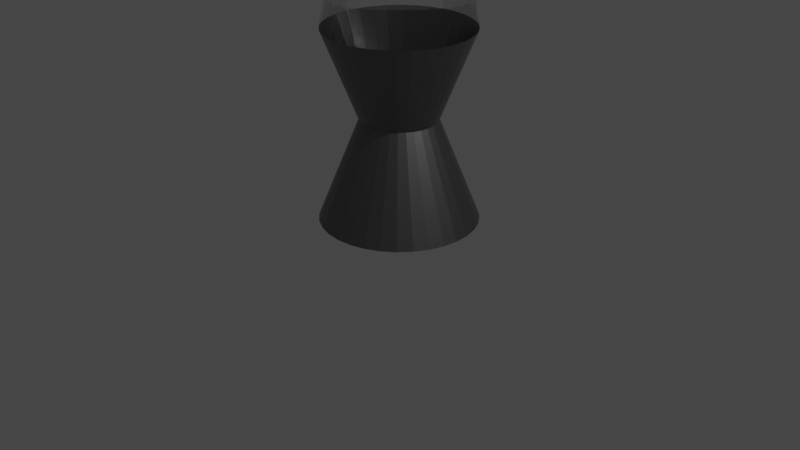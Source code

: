 # Source: lava-lamp.blend  (saved by Blender 2.90.8; exported with 4.5.12 LTS)
import bpy
from mathutils import Matrix  # noqa: F401  (used for matrix-valued properties, if any)

bpy.ops.wm.read_factory_settings(use_empty=True)
scene = bpy.context.scene
scene.name = 'Scene'

# ---- collections
col_collection = bpy.data.collections.new('Collection'); scene.collection.children.link(col_collection)

# ---- materials (node trees are filled in below, after node groups)
mat_material = bpy.data.materials.new('Material')
mat_material.alpha_threshold = 0.0
mat_material.use_transparent_shadow = False
mat_material.line_color = (0.0, 0.0, 0.0, 1.0)
mat_material_001 = bpy.data.materials.new('Material.001')
mat_material_001.surface_render_method = 'BLENDED'
mat_material_001.blend_method = 'BLEND'
mat_material_001.use_transparent_shadow = False

# ---- material node trees
mat_material.use_nodes = True; mat_material.node_tree.nodes.clear()
_N = mat_material.node_tree.nodes; _L = mat_material.node_tree.links
n0 = _N.new('ShaderNodeOutputMaterial'); n0.name = 'Material Output'; n0.location = (300, 300)
n1 = _N.new('ShaderNodeBsdfPrincipled'); n1.name = 'Principled BSDF'; n1.location = (10, 300)
n1.distribution = 'GGX'
n1.subsurface_method = 'BURLEY'
n1.inputs[0].default_value = (0.2019, 0.2019, 0.2019, 1.0)
n1.inputs[1].default_value = 1.0
n1.inputs[2].default_value = 0.4
n1.inputs[3].default_value = 1.45
n1.inputs[27].default_value = (0.0, 0.0, 0.0, 1.0)
n1.inputs[28].default_value = 1.0
_L.new(n1.outputs[0], n0.inputs[0])
n0.is_active_output = True
mat_material_001.use_nodes = True; mat_material_001.node_tree.nodes.clear()
_N = mat_material_001.node_tree.nodes; _L = mat_material_001.node_tree.links
n0 = _N.new('ShaderNodeBsdfPrincipled'); n0.name = 'Principled BSDF'; n0.location = (10, 300)
n0.distribution = 'GGX'
n0.subsurface_method = 'BURLEY'
n0.inputs[0].default_value = (0.9404, 0.9404, 0.9404, 0.1643)
n0.inputs[2].default_value = 0.0
n0.inputs[3].default_value = 1.45
n0.inputs[4].default_value = 0.2411
n0.inputs[13].default_value = 0.4787
n0.inputs[18].default_value = 1.0
n0.inputs[20].default_value = 0.0
n0.inputs[27].default_value = (0.0, 0.0, 0.0, 1.0)
n0.inputs[28].default_value = 1.0
n1 = _N.new('ShaderNodeOutputMaterial'); n1.name = 'Material Output'; n1.location = (300, 300)
_L.new(n0.outputs[0], n1.inputs[0])
n1.is_active_output = True

# ---- world
world_world = bpy.data.worlds.new('World'); scene.world = world_world
world_world.use_nodes = True; world_world.node_tree.nodes.clear()
_N = world_world.node_tree.nodes; _L = world_world.node_tree.links
n0 = _N.new('ShaderNodeOutputWorld'); n0.name = 'World Output'; n0.location = (300, 300)
n1 = _N.new('ShaderNodeBackground'); n1.name = 'Background'; n1.location = (10, 300)
n1.inputs[0].default_value = (0.05088, 0.05088, 0.05088, 1.0)
_L.new(n1.outputs[0], n0.inputs[0])
n0.is_active_output = True
world_world.color = (0.05088, 0.05088, 0.05088)
world_world.use_sun_shadow = False
world_world.sun_shadow_jitter_overblur = 0.0

# ---- cameras
cam_camera = bpy.data.cameras.new('Camera')
cam_camera.clip_end = 100.0
cam_camera.ortho_scale = 7.314

# ---- lights
light_light = bpy.data.lights.new('Light', 'POINT')
light_light.transmission_factor = 0.0
light_light.energy = 1000.0
light_light.shadow_soft_size = 0.1
light_light.shadow_maximum_resolution = 0.006
light_light.use_absolute_resolution = True

# ---- meshes
me_cube = bpy.data.meshes.new('Cube')
me_cube.from_pydata([(0.235, 0.09735, 4.016), (0.7493, 0.3104, -1.0), (0.2115, 0.1413, 4.016), (0.6744, 0.4506, -1.0), (0.1799, 0.1799, 4.016), (0.5735, 0.5735, -1.0), (0.1413, 0.2115, 4.016), (0.4506, 0.6744, -1.0), (0.09735, 0.235, 4.016), (0.3104, 0.7493, -1.0), (0.04963, 0.2495, 4.016), (0.1582, 0.7955, -1.0), (9.073e-08, 0.2544, 4.016), (2.243e-08, 0.8111, -1.0), (0.1372, 0.3313, 3.386), (0.2883, 0.696, 0.955), (0.7955, 0.1582, -1.0), (0.2495, 0.04963, 4.016), (0.8111, 1.179e-07, -1.0), (0.2544, 2.409e-07, 4.016), (0.7955, -0.1582, -1.0), (0.2495, -0.04963, 4.016), (0.7493, -0.3104, -1.0), (0.235, -0.09735, 4.016), (0.6744, -0.4506, -1.0), (0.2115, -0.1413, 4.016), (0.5735, -0.5735, -1.0), (0.1799, -0.1799, 4.016), (0.4506, -0.6744, -1.0), (0.1413, -0.2115, 4.016), (0.3104, -0.7493, -1.0), (0.09735, -0.235, 4.016), (0.1582, -0.7955, -1.0), (0.04963, -0.2495, 4.016), (-2.418e-07, -0.8111, -1.0), (7.838e-09, -0.2544, 4.016), (-0.1582, -0.7955, -1.0), (-0.04963, -0.2495, 4.016), (-0.3104, -0.7493, -1.0), (-0.09735, -0.235, 4.016), (-0.4506, -0.6744, -1.0), (-0.1413, -0.2115, 4.016), (-0.5735, -0.5735, -1.0), (-0.1799, -0.1799, 4.016), (-0.6744, -0.4506, -1.0), (-0.2115, -0.1413, 4.016), (-0.7493, -0.3104, -1.0), (-0.235, -0.09735, 4.016), (-0.7955, -0.1582, -1.0), (-0.2495, -0.04963, 4.016), (-0.8111, 8.398e-07, -1.0), (-0.2544, 4.673e-07, 4.016), (-0.7955, 0.1582, -1.0), (-0.2495, 0.04963, 4.016), (-0.7493, 0.3104, -1.0), (-0.235, 0.09735, 4.016), (-0.6744, 0.4506, -1.0), (-0.2115, 0.1413, 4.016), (-0.5735, 0.5735, -1.0), (-0.1799, 0.1799, 4.016), (-0.4506, 0.6744, -1.0), (-0.1413, 0.2115, 4.016), (-0.3104, 0.7493, -1.0), (-0.09735, 0.235, 4.016), (-0.1582, 0.7955, -1.0), (-0.04963, 0.2495, 4.016), (0.15, 0.3622, 0.04373), (0.1992, 0.2981, 3.386), (0.4185, 0.6264, 0.955), (0.2178, 0.3259, 0.04373), (0.2535, 0.2535, 3.386), (0.5327, 0.5327, 0.955), (0.2772, 0.2772, 0.04373), (7.22e-08, 0.392, 0.04373), (1.906e-08, 0.7533, 0.955), (5.69e-08, 0.3586, 3.386), (0.06995, 0.3517, 3.386), (0.147, 0.7388, 0.955), (0.07647, 0.3845, 0.04373), (0.2981, 0.1992, 3.386), (0.6264, 0.4185, 0.955), (0.3259, 0.2178, 0.04373), (0.3313, 0.1372, 3.386), (0.696, 0.2883, 0.955), (0.3622, 0.15, 0.04373), (0.3517, 0.06995, 3.386), (0.7388, 0.147, 0.955), (0.3845, 0.07647, 0.04373), (0.3586, 2.158e-07, 3.386), (0.7533, 1.314e-07, 0.955), (0.392, 2.029e-07, 0.04373), (0.3517, -0.06995, 3.386), (0.7388, -0.147, 0.955), (0.3845, -0.07647, 0.04373), (0.3313, -0.1372, 3.386), (0.696, -0.2883, 0.955), (0.3622, -0.15, 0.04373), (0.2981, -0.1992, 3.386), (0.6264, -0.4185, 0.955), (0.3259, -0.2178, 0.04373), (0.2535, -0.2535, 3.386), (0.5327, -0.5327, 0.955), (0.2772, -0.2772, 0.04373), (0.1992, -0.2981, 3.386), (0.4185, -0.6264, 0.955), (0.2178, -0.3259, 0.04373), (0.1372, -0.3313, 3.386), (0.2883, -0.696, 0.955), (0.15, -0.3622, 0.04373), (0.06995, -0.3517, 3.386), (0.147, -0.7388, 0.955), (0.07647, -0.3845, 0.04373), (-5.994e-08, -0.3586, 3.386), (-2.264e-07, -0.7533, 0.955), (-5.553e-08, -0.392, 0.04373), (-0.06995, -0.3517, 3.386), (-0.147, -0.7388, 0.955), (-0.07647, -0.3845, 0.04373), (-0.1372, -0.3313, 3.386), (-0.2883, -0.696, 0.955), (-0.15, -0.3622, 0.04373), (-0.1992, -0.2981, 3.386), (-0.4185, -0.6264, 0.955), (-0.2178, -0.3259, 0.04373), (-0.2535, -0.2535, 3.386), (-0.5327, -0.5327, 0.955), (-0.2772, -0.2772, 0.04373), (-0.2981, -0.1992, 3.386), (-0.6264, -0.4185, 0.955), (-0.3259, -0.2178, 0.04373), (-0.3313, -0.1372, 3.386), (-0.696, -0.2883, 0.955), (-0.3622, -0.15, 0.04373), (-0.3517, -0.06995, 3.386), (-0.7388, -0.147, 0.955), (-0.3845, -0.07647, 0.04373), (-0.3586, 5.349e-07, 3.386), (-0.7533, 8.019e-07, 0.955), (-0.392, 5.518e-07, 0.04373), (-0.3517, 0.06995, 3.386), (-0.7388, 0.147, 0.955), (-0.3845, 0.07648, 0.04373), (-0.3313, 0.1372, 3.386), (-0.696, 0.2883, 0.955), (-0.3622, 0.15, 0.04373), (-0.2981, 0.1992, 3.386), (-0.6264, 0.4185, 0.955), (-0.3259, 0.2178, 0.04373), (-0.2535, 0.2535, 3.386), (-0.5327, 0.5327, 0.955), (-0.2772, 0.2772, 0.04373), (-0.1992, 0.2981, 3.386), (-0.4185, 0.6264, 0.955), (-0.2178, 0.3259, 0.04373), (-0.1372, 0.3313, 3.386), (-0.2883, 0.696, 0.955), (-0.15, 0.3622, 0.04373), (-0.06995, 0.3517, 3.386), (-0.147, 0.7388, 0.955), (-0.07647, 0.3845, 0.04373)], [], [(102, 101, 104, 105), (132, 131, 134, 135), (14, 8, 6, 67), (46, 132, 135, 48), (67, 6, 4, 70), (44, 129, 132, 46), (99, 98, 101, 102), (75, 12, 10, 76), (76, 10, 8, 14), (26, 102, 105, 28), (70, 4, 2, 79), (135, 134, 137, 138), (79, 2, 0, 82), (105, 104, 107, 108), (48, 135, 138, 50), (82, 0, 17, 85), (28, 105, 108, 30), (85, 17, 19, 88), (138, 137, 140, 141), (88, 19, 21, 91), (108, 107, 110, 111), (50, 138, 141, 52), (91, 21, 23, 94), (30, 108, 111, 32), (94, 23, 25, 97), (141, 140, 143, 144), (97, 25, 27, 100), (111, 110, 113, 114), (52, 141, 144, 54), (100, 27, 29, 103), (32, 111, 114, 34), (103, 29, 31, 106), (144, 143, 146, 147), (106, 31, 33, 109), (114, 113, 116, 117), (54, 144, 147, 56), (109, 33, 35, 112), (34, 114, 117, 36), (112, 35, 37, 115), (147, 146, 149, 150), (115, 37, 39, 118), (117, 116, 119, 120), (56, 147, 150, 58), (118, 39, 41, 121), (36, 117, 120, 38), (121, 41, 43, 124), (150, 149, 152, 153), (124, 43, 45, 127), (120, 119, 122, 123), (58, 150, 153, 60), (127, 45, 47, 130), (38, 120, 123, 40), (130, 47, 49, 133), (153, 152, 155, 156), (133, 49, 51, 136), (123, 122, 125, 126), (60, 153, 156, 62), (136, 51, 53, 139), (40, 123, 126, 42), (139, 53, 55, 142), (156, 155, 158, 159), (142, 55, 57, 145), (126, 125, 128, 129), (62, 156, 159, 64), (145, 57, 59, 148), (42, 126, 129, 44), (148, 59, 61, 151), (159, 158, 74, 73), (151, 61, 63, 154), (6, 8, 10, 12, 65, 63, 61, 59, 57, 55, 53, 51, 49, 47, 45, 43, 41, 39, 37, 35, 33, 31, 29, 27, 25, 23, 21, 19, 17, 0, 2, 4), (64, 159, 73, 13), (154, 63, 65, 157), (24, 99, 102, 26), (129, 128, 131, 132), (157, 65, 12, 75), (7, 5, 3, 1, 16, 18, 20, 22, 24, 26, 28, 30, 32, 34, 36, 38, 40, 42, 44, 46, 48, 50, 52, 54, 56, 58, 60, 62, 64, 13, 11, 9), (22, 96, 99, 24), (96, 95, 98, 99), (20, 93, 96, 22), (93, 92, 95, 96), (18, 90, 93, 20), (90, 89, 92, 93), (16, 87, 90, 18), (87, 86, 89, 90), (1, 84, 87, 16), (84, 83, 86, 87), (3, 81, 84, 1), (81, 80, 83, 84), (5, 72, 81, 3), (72, 71, 80, 81), (11, 78, 66, 9), (78, 77, 15, 66), (13, 73, 78, 11), (73, 74, 77, 78), (7, 69, 72, 5), (69, 68, 71, 72), (9, 66, 69, 7), (66, 15, 68, 69), (159, 156, 153, 150, 147, 144, 141, 138, 135, 132, 129, 126, 123, 120, 117, 114, 111, 108, 105, 102, 99, 96, 93, 90, 87, 84, 81, 72, 69, 66, 78, 73)])
_uv = me_cube.uv_layers.new(name='UVMap')
_uv.uv.foreach_set('vector', [0.625, 0.625, 0.625, 0.75, 0.5938, 0.75, 0.5938, 0.625, 0.3125, 0.625, 0.3125, 0.75, 0.2812, 0.75, 0.2812, 0.625, 1.0, 0.875, 1.0, 1.0, 0.9688, 1.0, 0.9688, 0.875, 0.3125, 0.5, 0.3125, 0.625, 0.2812, 0.625, 0.2812, 0.5, 0.9688, 0.875, 0.9688, 1.0, 0.9375, 1.0, 0.9375, 0.875, 0.3438, 0.5, 0.3438, 0.625, 0.3125, 0.625, 0.3125, 0.5, 0.6562, 0.625, 0.6562, 0.75, 0.625, 0.75, 0.625, 0.625, 0.9375, 0.875, 0.9375, 1.0, 0.9062, 1.0, 0.9062, 0.875, 0.9062, 0.875, 0.9062, 1.0, 0.875, 1.0, 0.875, 0.875, 0.625, 0.5, 0.625, 0.625, 0.5938, 0.625, 0.5938, 0.5, 0.875, 0.875, 0.875, 1.0, 0.8438, 1.0, 0.8438, 0.875, 0.2812, 0.625, 0.2812, 0.75, 0.25, 0.75, 0.25, 0.625, 0.8438, 0.875, 0.8438, 1.0, 0.8125, 1.0, 0.8125, 0.875, 0.5938, 0.625, 0.5938, 0.75, 0.5625, 0.75, 0.5625, 0.625, 0.2812, 0.5, 0.2812, 0.625, 0.25, 0.625, 0.25, 0.5, 0.8125, 0.875, 0.8125, 1.0, 0.7812, 1.0, 0.7812, 0.875, 0.5938, 0.5, 0.5938, 0.625, 0.5625, 0.625, 0.5625, 0.5, 0.7812, 0.875, 0.7812, 1.0, 0.75, 1.0, 0.75, 0.875, 0.25, 0.625, 0.25, 0.75, 0.2188, 0.75, 0.2188, 0.625, 0.75, 0.875, 0.75, 1.0, 0.7188, 1.0, 0.7188, 0.875, 0.5625, 0.625, 0.5625, 0.75, 0.5312, 0.75, 0.5312, 0.625, 0.25, 0.5, 0.25, 0.625, 0.2188, 0.625, 0.2188, 0.5, 0.7188, 0.875, 0.7188, 1.0, 0.6875, 1.0, 0.6875, 0.875, 0.5625, 0.5, 0.5625, 0.625, 0.5312, 0.625, 0.5312, 0.5, 0.6875, 0.875, 0.6875, 1.0, 0.6562, 1.0, 0.6562, 0.875, 0.2188, 0.625, 0.2188, 0.75, 0.1875, 0.75, 0.1875, 0.625, 0.6562, 0.875, 0.6562, 1.0, 0.625, 1.0, 0.625, 0.875, 0.5312, 0.625, 0.5312, 0.75, 0.5, 0.75, 0.5, 0.625, 0.2188, 0.5, 0.2188, 0.625, 0.1875, 0.625, 0.1875, 0.5, 0.625, 0.875, 0.625, 1.0, 0.5938, 1.0, 0.5938, 0.875, 0.5312, 0.5, 0.5312, 0.625, 0.5, 0.625, 0.5, 0.5, 0.5938, 0.875, 0.5938, 1.0, 0.5625, 1.0, 0.5625, 0.875, 0.1875, 0.625, 0.1875, 0.75, 0.1562, 0.75, 0.1562, 0.625, 0.5625, 0.875, 0.5625, 1.0, 0.5312, 1.0, 0.5312, 0.875, 0.5, 0.625, 0.5, 0.75, 0.4687, 0.75, 0.4688, 0.625, 0.1875, 0.5, 0.1875, 0.625, 0.1562, 0.625, 0.1562, 0.5, 0.5312, 0.875, 0.5312, 1.0, 0.5, 1.0, 0.5, 0.875, 0.5, 0.5, 0.5, 0.625, 0.4688, 0.625, 0.4688, 0.5, 0.5, 0.875, 0.5, 1.0, 0.4688, 1.0, 0.4688, 0.875, 0.1562, 0.625, 0.1562, 0.75, 0.125, 0.75, 0.125, 0.625, 0.4688, 0.875, 0.4688, 1.0, 0.4375, 1.0, 0.4375, 0.875, 0.4688, 0.625, 0.4687, 0.75, 0.4375, 0.75, 0.4375, 0.625, 0.1562, 0.5, 0.1562, 0.625, 0.125, 0.625, 0.125, 0.5, 0.4375, 0.875, 0.4375, 1.0, 0.4062, 1.0, 0.4062, 0.875, 0.4688, 0.5, 0.4688, 0.625, 0.4375, 0.625, 0.4375, 0.5, 0.4062, 0.875, 0.4062, 1.0, 0.375, 1.0, 0.375, 0.875, 0.125, 0.625, 0.125, 0.75, 0.09375, 0.75, 0.09375, 0.625, 0.375, 0.875, 0.375, 1.0, 0.3438, 1.0, 0.3438, 0.875, 0.4375, 0.625, 0.4375, 0.75, 0.4062, 0.75, 0.4062, 0.625, 0.125, 0.5, 0.125, 0.625, 0.09375, 0.625, 0.09375, 0.5, 0.3438, 0.875, 0.3438, 1.0, 0.3125, 1.0, 0.3125, 0.875, 0.4375, 0.5, 0.4375, 0.625, 0.4062, 0.625, 0.4062, 0.5, 0.3125, 0.875, 0.3125, 1.0, 0.2812, 1.0, 0.2812, 0.875, 0.09375, 0.625, 0.09375, 0.75, 0.0625, 0.75, 0.0625, 0.625, 0.2812, 0.875, 0.2812, 1.0, 0.25, 1.0, 0.25, 0.875, 0.4062, 0.625, 0.4062, 0.75, 0.375, 0.75, 0.375, 0.625, 0.09375, 0.5, 0.09375, 0.625, 0.0625, 0.625, 0.0625, 0.5, 0.25, 0.875, 0.25, 1.0, 0.2188, 1.0, 0.2188, 0.875, 0.4062, 0.5, 0.4062, 0.625, 0.375, 0.625, 0.375, 0.5, 0.2188, 0.875, 0.2188, 1.0, 0.1875, 1.0, 0.1875, 0.875, 0.0625, 0.625, 0.0625, 0.75, 0.03125, 0.75, 0.03125, 0.625, 0.1875, 0.875, 0.1875, 1.0, 0.1562, 1.0, 0.1562, 0.875, 0.375, 0.625, 0.375, 0.75, 0.3438, 0.75, 0.3438, 0.625, 0.0625, 0.5, 0.0625, 0.625, 0.03125, 0.625, 0.03125, 0.5, 0.1562, 0.875, 0.1562, 1.0, 0.125, 1.0, 0.125, 0.875, 0.375, 0.5, 0.375, 0.625, 0.3438, 0.625, 0.3438, 0.5, 0.125, 0.875, 0.125, 1.0, 0.09375, 1.0, 0.09375, 0.875, 0.03125, 0.625, 0.03125, 0.75, 0.0, 0.75, 0.0, 0.625, 0.09375, 0.875, 0.09375, 1.0, 0.0625, 1.0, 0.0625, 0.875, 0.3833, 0.4496, 0.3418, 0.4717, 0.2968, 0.4854, 0.25, 0.49, 0.2032, 0.4854, 0.1582, 0.4717, 0.1167, 0.4496, 0.08029, 0.4197, 0.05045, 0.3833, 0.02827, 0.3418, 0.01461, 0.2968, 0.01, 0.25, 0.01461, 0.2032, 0.02827, 0.1582, 0.05045, 0.1167, 0.08029, 0.08029, 0.1167, 0.05045, 0.1582, 0.02827, 0.2032, 0.01461, 0.25, 0.01, 0.2968, 0.01461, 0.3418, 0.02827, 0.3833, 0.05045, 0.4197, 0.08029, 0.4496, 0.1167, 0.4717, 0.1582, 0.4854, 0.2032, 0.49, 0.25, 0.4854, 0.2968, 0.4717, 0.3418, 0.4496, 0.3833, 0.4197, 0.4197, 0.03125, 0.5, 0.03125, 0.625, 0.0, 0.625, 0.0, 0.5, 0.0625, 0.875, 0.0625, 1.0, 0.03125, 1.0, 0.03125, 0.875, 0.6562, 0.5, 0.6562, 0.625, 0.625, 0.625, 0.625, 0.5, 0.3438, 0.625, 0.3438, 0.75, 0.3125, 0.75, 0.3125, 0.625, 0.03125, 0.875, 0.03125, 1.0, 0.0, 1.0, 0.0, 0.875, 0.8833, 0.4496, 0.9197, 0.4197, 0.9496, 0.3833, 0.9717, 0.3418, 0.9854, 0.2968, 0.99, 0.25, 0.9854, 0.2032, 0.9717, 0.1582, 0.9496, 0.1167, 0.9197, 0.08029, 0.8833, 0.05045, 0.8418, 0.02827, 0.7968, 0.01461, 0.75, 0.01, 0.7032, 0.01461, 0.6582, 0.02827, 0.6167, 0.05045, 0.5803, 0.08029, 0.5504, 0.1167, 0.5283, 0.1582, 0.5146, 0.2032, 0.51, 0.25, 0.5146, 0.2968, 0.5283, 0.3418, 0.5504, 0.3833, 0.5803, 0.4197, 0.6167, 0.4496, 0.6582, 0.4717, 0.7032, 0.4854, 0.75, 0.49, 0.7968, 0.4854, 0.8418, 0.4717, 0.6875, 0.5, 0.6875, 0.625, 0.6562, 0.625, 0.6562, 0.5, 0.6875, 0.625, 0.6875, 0.75, 0.6562, 0.75, 0.6562, 0.625, 0.7188, 0.5, 0.7188, 0.625, 0.6875, 0.625, 0.6875, 0.5, 0.7188, 0.625, 0.7188, 0.75, 0.6875, 0.75, 0.6875, 0.625, 0.75, 0.5, 0.75, 0.625, 0.7188, 0.625, 0.7188, 0.5, 0.75, 0.625, 0.75, 0.75, 0.7188, 0.75, 0.7188, 0.625, 0.7812, 0.5, 0.7812, 0.625, 0.75, 0.625, 0.75, 0.5, 0.7812, 0.625, 0.7812, 0.75, 0.75, 0.75, 0.75, 0.625, 0.8125, 0.5, 0.8125, 0.625, 0.7812, 0.625, 0.7812, 0.5, 0.8125, 0.625, 0.8125, 0.75, 0.7812, 0.75, 0.7812, 0.625, 0.8438, 0.5, 0.8438, 0.625, 0.8125, 0.625, 0.8125, 0.5, 0.8438, 0.625, 0.8437, 0.75, 0.8125, 0.75, 0.8125, 0.625, 0.875, 0.5, 0.875, 0.625, 0.8438, 0.625, 0.8438, 0.5, 0.875, 0.625, 0.875, 0.75, 0.8437, 0.75, 0.8438, 0.625, 0.9062, 0.5, 0.9062, 0.625, 0.875, 0.625, 0.875, 0.5, 0.9062, 0.625, 0.9062, 0.75, 0.875, 0.75, 0.875, 0.625, 0.9375, 0.5, 0.9375, 0.625, 0.9062, 0.625, 0.9062, 0.5, 0.9375, 0.625, 0.9375, 0.75, 0.9062, 0.75, 0.9062, 0.625, 0.9688, 0.5, 0.9688, 0.625, 0.9375, 0.625, 0.9375, 0.5, 0.9688, 0.625, 0.9688, 0.75, 0.9375, 0.75, 0.9375, 0.625, 1.0, 0.5, 1.0, 0.625, 0.9688, 0.625, 0.9688, 0.5, 1.0, 0.625, 1.0, 0.75, 0.9688, 0.75, 0.9688, 0.625, 0.0, 0.0, 0.0, 0.0, 0.0, 0.0, 0.0, 0.0, 0.0, 0.0, 0.0, 0.0, 0.0, 0.0, 0.0, 0.0, 0.0, 0.0, 0.0, 0.0, 0.0, 0.0, 0.0, 0.0, 0.0, 0.0, 0.0, 0.0, 0.0, 0.0, 0.0, 0.0, 0.0, 0.0, 0.0, 0.0, 0.0, 0.0, 0.0, 0.0, 0.0, 0.0, 0.0, 0.0, 0.0, 0.0, 0.0, 0.0, 0.0, 0.0, 0.0, 0.0, 0.0, 0.0, 0.0, 0.0, 0.0, 0.0, 0.0, 0.0, 0.0, 0.0, 0.0, 0.0])
me_cube.materials.append(mat_material)
me_cube.use_remesh_preserve_volume = False
me_cube.use_remesh_preserve_attributes = False
me_cube.use_mirror_vertex_groups = False
me_cube.update()
me_cube_001 = bpy.data.meshes.new('Cube.001')
me_cube_001.from_pydata([(0.235, 0.09735, 4.016), (0.7493, 0.3104, -1.0), (0.2115, 0.1413, 4.016), (0.6744, 0.4506, -1.0), (0.1799, 0.1799, 4.016), (0.5735, 0.5735, -1.0), (0.1413, 0.2115, 4.016), (0.4506, 0.6744, -1.0), (0.09735, 0.235, 4.016), (0.3104, 0.7493, -1.0), (0.04963, 0.2495, 4.016), (0.1582, 0.7955, -1.0), (9.073e-08, 0.2544, 4.016), (2.243e-08, 0.8111, -1.0), (0.1372, 0.3313, 3.386), (0.2883, 0.696, 0.955), (0.7955, 0.1582, -1.0), (0.2495, 0.04963, 4.016), (0.8111, 1.179e-07, -1.0), (0.2544, 2.409e-07, 4.016), (0.7955, -0.1582, -1.0), (0.2495, -0.04963, 4.016), (0.7493, -0.3104, -1.0), (0.235, -0.09735, 4.016), (0.6744, -0.4506, -1.0), (0.2115, -0.1413, 4.016), (0.5735, -0.5735, -1.0), (0.1799, -0.1799, 4.016), (0.4506, -0.6744, -1.0), (0.1413, -0.2115, 4.016), (0.3104, -0.7493, -1.0), (0.09735, -0.235, 4.016), (0.1582, -0.7955, -1.0), (0.04963, -0.2495, 4.016), (-2.418e-07, -0.8111, -1.0), (7.838e-09, -0.2544, 4.016), (-0.1582, -0.7955, -1.0), (-0.04963, -0.2495, 4.016), (-0.3104, -0.7493, -1.0), (-0.09735, -0.235, 4.016), (-0.4506, -0.6744, -1.0), (-0.1413, -0.2115, 4.016), (-0.5735, -0.5735, -1.0), (-0.1799, -0.1799, 4.016), (-0.6744, -0.4506, -1.0), (-0.2115, -0.1413, 4.016), (-0.7493, -0.3104, -1.0), (-0.235, -0.09735, 4.016), (-0.7955, -0.1582, -1.0), (-0.2495, -0.04963, 4.016), (-0.8111, 8.398e-07, -1.0), (-0.2544, 4.673e-07, 4.016), (-0.7955, 0.1582, -1.0), (-0.2495, 0.04963, 4.016), (-0.7493, 0.3104, -1.0), (-0.235, 0.09735, 4.016), (-0.6744, 0.4506, -1.0), (-0.2115, 0.1413, 4.016), (-0.5735, 0.5735, -1.0), (-0.1799, 0.1799, 4.016), (-0.4506, 0.6744, -1.0), (-0.1413, 0.2115, 4.016), (-0.3104, 0.7493, -1.0), (-0.09735, 0.235, 4.016), (-0.1582, 0.7955, -1.0), (-0.04963, 0.2495, 4.016), (0.15, 0.3622, 0.04373), (0.1992, 0.2981, 3.386), (0.4185, 0.6264, 0.955), (0.2178, 0.3259, 0.04373), (0.2535, 0.2535, 3.386), (0.5327, 0.5327, 0.955), (0.2772, 0.2772, 0.04373), (7.22e-08, 0.392, 0.04373), (1.906e-08, 0.7533, 0.955), (5.69e-08, 0.3586, 3.386), (0.06995, 0.3517, 3.386), (0.147, 0.7388, 0.955), (0.07647, 0.3845, 0.04373), (0.2981, 0.1992, 3.386), (0.6264, 0.4185, 0.955), (0.3259, 0.2178, 0.04373), (0.3313, 0.1372, 3.386), (0.696, 0.2883, 0.955), (0.3622, 0.15, 0.04373), (0.3517, 0.06995, 3.386), (0.7388, 0.147, 0.955), (0.3845, 0.07647, 0.04373), (0.3586, 2.158e-07, 3.386), (0.7533, 1.314e-07, 0.955), (0.392, 2.029e-07, 0.04373), (0.3517, -0.06995, 3.386), (0.7388, -0.147, 0.955), (0.3845, -0.07647, 0.04373), (0.3313, -0.1372, 3.386), (0.696, -0.2883, 0.955), (0.3622, -0.15, 0.04373), (0.2981, -0.1992, 3.386), (0.6264, -0.4185, 0.955), (0.3259, -0.2178, 0.04373), (0.2535, -0.2535, 3.386), (0.5327, -0.5327, 0.955), (0.2772, -0.2772, 0.04373), (0.1992, -0.2981, 3.386), (0.4185, -0.6264, 0.955), (0.2178, -0.3259, 0.04373), (0.1372, -0.3313, 3.386), (0.2883, -0.696, 0.955), (0.15, -0.3622, 0.04373), (0.06995, -0.3517, 3.386), (0.147, -0.7388, 0.955), (0.07647, -0.3845, 0.04373), (-5.994e-08, -0.3586, 3.386), (-2.264e-07, -0.7533, 0.955), (-5.553e-08, -0.392, 0.04373), (-0.06995, -0.3517, 3.386), (-0.147, -0.7388, 0.955), (-0.07647, -0.3845, 0.04373), (-0.1372, -0.3313, 3.386), (-0.2883, -0.696, 0.955), (-0.15, -0.3622, 0.04373), (-0.1992, -0.2981, 3.386), (-0.4185, -0.6264, 0.955), (-0.2178, -0.3259, 0.04373), (-0.2535, -0.2535, 3.386), (-0.5327, -0.5327, 0.955), (-0.2772, -0.2772, 0.04373), (-0.2981, -0.1992, 3.386), (-0.6264, -0.4185, 0.955), (-0.3259, -0.2178, 0.04373), (-0.3313, -0.1372, 3.386), (-0.696, -0.2883, 0.955), (-0.3622, -0.15, 0.04373), (-0.3517, -0.06995, 3.386), (-0.7388, -0.147, 0.955), (-0.3845, -0.07647, 0.04373), (-0.3586, 5.349e-07, 3.386), (-0.7533, 8.019e-07, 0.955), (-0.392, 5.518e-07, 0.04373), (-0.3517, 0.06995, 3.386), (-0.7388, 0.147, 0.955), (-0.3845, 0.07648, 0.04373), (-0.3313, 0.1372, 3.386), (-0.696, 0.2883, 0.955), (-0.3622, 0.15, 0.04373), (-0.2981, 0.1992, 3.386), (-0.6264, 0.4185, 0.955), (-0.3259, 0.2178, 0.04373), (-0.2535, 0.2535, 3.386), (-0.5327, 0.5327, 0.955), (-0.2772, 0.2772, 0.04373), (-0.1992, 0.2981, 3.386), (-0.4185, 0.6264, 0.955), (-0.2178, 0.3259, 0.04373), (-0.1372, 0.3313, 3.386), (-0.2883, 0.696, 0.955), (-0.15, 0.3622, 0.04373), (-0.06995, 0.3517, 3.386), (-0.147, 0.7388, 0.955), (-0.07647, 0.3845, 0.04373)], [], [(102, 101, 104, 105), (132, 131, 134, 135), (101, 100, 103, 104), (14, 8, 6, 67), (46, 132, 135, 48), (67, 6, 4, 70), (98, 97, 100, 101), (44, 129, 132, 46), (99, 98, 101, 102), (75, 12, 10, 76), (131, 130, 133, 134), (76, 10, 8, 14), (26, 102, 105, 28), (134, 133, 136, 137), (70, 4, 2, 79), (104, 103, 106, 107), (135, 134, 137, 138), (79, 2, 0, 82), (105, 104, 107, 108), (48, 135, 138, 50), (82, 0, 17, 85), (28, 105, 108, 30), (137, 136, 139, 140), (85, 17, 19, 88), (107, 106, 109, 110), (138, 137, 140, 141), (88, 19, 21, 91), (108, 107, 110, 111), (50, 138, 141, 52), (91, 21, 23, 94), (30, 108, 111, 32), (140, 139, 142, 143), (94, 23, 25, 97), (110, 109, 112, 113), (141, 140, 143, 144), (97, 25, 27, 100), (111, 110, 113, 114), (52, 141, 144, 54), (100, 27, 29, 103), (32, 111, 114, 34), (143, 142, 145, 146), (103, 29, 31, 106), (113, 112, 115, 116), (144, 143, 146, 147), (106, 31, 33, 109), (114, 113, 116, 117), (54, 144, 147, 56), (109, 33, 35, 112), (34, 114, 117, 36), (146, 145, 148, 149), (112, 35, 37, 115), (116, 115, 118, 119), (147, 146, 149, 150), (115, 37, 39, 118), (117, 116, 119, 120), (56, 147, 150, 58), (118, 39, 41, 121), (36, 117, 120, 38), (149, 148, 151, 152), (121, 41, 43, 124), (119, 118, 121, 122), (150, 149, 152, 153), (124, 43, 45, 127), (120, 119, 122, 123), (58, 150, 153, 60), (127, 45, 47, 130), (38, 120, 123, 40), (152, 151, 154, 155), (130, 47, 49, 133), (122, 121, 124, 125), (153, 152, 155, 156), (133, 49, 51, 136), (123, 122, 125, 126), (60, 153, 156, 62), (136, 51, 53, 139), (40, 123, 126, 42), (155, 154, 157, 158), (139, 53, 55, 142), (125, 124, 127, 128), (156, 155, 158, 159), (142, 55, 57, 145), (126, 125, 128, 129), (62, 156, 159, 64), (145, 57, 59, 148), (42, 126, 129, 44), (158, 157, 75, 74), (148, 59, 61, 151), (128, 127, 130, 131), (159, 158, 74, 73), (151, 61, 63, 154), (6, 8, 10, 12, 65, 63, 61, 59, 57, 55, 53, 51, 49, 47, 45, 43, 41, 39, 37, 35, 33, 31, 29, 27, 25, 23, 21, 19, 17, 0, 2, 4), (64, 159, 73, 13), (154, 63, 65, 157), (24, 99, 102, 26), (129, 128, 131, 132), (157, 65, 12, 75), (7, 5, 3, 1, 16, 18, 20, 22, 24, 26, 28, 30, 32, 34, 36, 38, 40, 42, 44, 46, 48, 50, 52, 54, 56, 58, 60, 62, 64, 13, 11, 9), (22, 96, 99, 24), (96, 95, 98, 99), (95, 94, 97, 98), (20, 93, 96, 22), (93, 92, 95, 96), (92, 91, 94, 95), (18, 90, 93, 20), (90, 89, 92, 93), (89, 88, 91, 92), (16, 87, 90, 18), (87, 86, 89, 90), (86, 85, 88, 89), (1, 84, 87, 16), (84, 83, 86, 87), (83, 82, 85, 86), (3, 81, 84, 1), (81, 80, 83, 84), (80, 79, 82, 83), (5, 72, 81, 3), (72, 71, 80, 81), (71, 70, 79, 80), (11, 78, 66, 9), (78, 77, 15, 66), (77, 76, 14, 15), (13, 73, 78, 11), (73, 74, 77, 78), (74, 75, 76, 77), (7, 69, 72, 5), (69, 68, 71, 72), (68, 67, 70, 71), (9, 66, 69, 7), (66, 15, 68, 69), (15, 14, 67, 68)])
_uv = me_cube_001.uv_layers.new(name='UVMap')
_uv.uv.foreach_set('vector', [0.625, 0.625, 0.625, 0.75, 0.5938, 0.75, 0.5938, 0.625, 0.3125, 0.625, 0.3125, 0.75, 0.2812, 0.75, 0.2812, 0.625, 0.625, 0.75, 0.625, 0.875, 0.5938, 0.875, 0.5938, 0.75, 1.0, 0.875, 1.0, 1.0, 0.9688, 1.0, 0.9688, 0.875, 0.3125, 0.5, 0.3125, 0.625, 0.2812, 0.625, 0.2812, 0.5, 0.9688, 0.875, 0.9688, 1.0, 0.9375, 1.0, 0.9375, 0.875, 0.6562, 0.75, 0.6562, 0.875, 0.625, 0.875, 0.625, 0.75, 0.3438, 0.5, 0.3438, 0.625, 0.3125, 0.625, 0.3125, 0.5, 0.6562, 0.625, 0.6562, 0.75, 0.625, 0.75, 0.625, 0.625, 0.9375, 0.875, 0.9375, 1.0, 0.9062, 1.0, 0.9062, 0.875, 0.3125, 0.75, 0.3125, 0.875, 0.2812, 0.875, 0.2812, 0.75, 0.9062, 0.875, 0.9062, 1.0, 0.875, 1.0, 0.875, 0.875, 0.625, 0.5, 0.625, 0.625, 0.5938, 0.625, 0.5938, 0.5, 0.2812, 0.75, 0.2812, 0.875, 0.25, 0.875, 0.25, 0.75, 0.875, 0.875, 0.875, 1.0, 0.8438, 1.0, 0.8438, 0.875, 0.5938, 0.75, 0.5938, 0.875, 0.5625, 0.875, 0.5625, 0.75, 0.2812, 0.625, 0.2812, 0.75, 0.25, 0.75, 0.25, 0.625, 0.8438, 0.875, 0.8438, 1.0, 0.8125, 1.0, 0.8125, 0.875, 0.5938, 0.625, 0.5938, 0.75, 0.5625, 0.75, 0.5625, 0.625, 0.2812, 0.5, 0.2812, 0.625, 0.25, 0.625, 0.25, 0.5, 0.8125, 0.875, 0.8125, 1.0, 0.7812, 1.0, 0.7812, 0.875, 0.5938, 0.5, 0.5938, 0.625, 0.5625, 0.625, 0.5625, 0.5, 0.25, 0.75, 0.25, 0.875, 0.2188, 0.875, 0.2188, 0.75, 0.7812, 0.875, 0.7812, 1.0, 0.75, 1.0, 0.75, 0.875, 0.5625, 0.75, 0.5625, 0.875, 0.5312, 0.875, 0.5312, 0.75, 0.25, 0.625, 0.25, 0.75, 0.2188, 0.75, 0.2188, 0.625, 0.75, 0.875, 0.75, 1.0, 0.7188, 1.0, 0.7188, 0.875, 0.5625, 0.625, 0.5625, 0.75, 0.5312, 0.75, 0.5312, 0.625, 0.25, 0.5, 0.25, 0.625, 0.2188, 0.625, 0.2188, 0.5, 0.7188, 0.875, 0.7188, 1.0, 0.6875, 1.0, 0.6875, 0.875, 0.5625, 0.5, 0.5625, 0.625, 0.5312, 0.625, 0.5312, 0.5, 0.2188, 0.75, 0.2188, 0.875, 0.1875, 0.875, 0.1875, 0.75, 0.6875, 0.875, 0.6875, 1.0, 0.6562, 1.0, 0.6562, 0.875, 0.5312, 0.75, 0.5312, 0.875, 0.5, 0.875, 0.5, 0.75, 0.2188, 0.625, 0.2188, 0.75, 0.1875, 0.75, 0.1875, 0.625, 0.6562, 0.875, 0.6562, 1.0, 0.625, 1.0, 0.625, 0.875, 0.5312, 0.625, 0.5312, 0.75, 0.5, 0.75, 0.5, 0.625, 0.2188, 0.5, 0.2188, 0.625, 0.1875, 0.625, 0.1875, 0.5, 0.625, 0.875, 0.625, 1.0, 0.5938, 1.0, 0.5938, 0.875, 0.5312, 0.5, 0.5312, 0.625, 0.5, 0.625, 0.5, 0.5, 0.1875, 0.75, 0.1875, 0.875, 0.1562, 0.875, 0.1562, 0.75, 0.5938, 0.875, 0.5938, 1.0, 0.5625, 1.0, 0.5625, 0.875, 0.5, 0.75, 0.5, 0.875, 0.4688, 0.875, 0.4687, 0.75, 0.1875, 0.625, 0.1875, 0.75, 0.1562, 0.75, 0.1562, 0.625, 0.5625, 0.875, 0.5625, 1.0, 0.5312, 1.0, 0.5312, 0.875, 0.5, 0.625, 0.5, 0.75, 0.4687, 0.75, 0.4688, 0.625, 0.1875, 0.5, 0.1875, 0.625, 0.1562, 0.625, 0.1562, 0.5, 0.5312, 0.875, 0.5312, 1.0, 0.5, 1.0, 0.5, 0.875, 0.5, 0.5, 0.5, 0.625, 0.4688, 0.625, 0.4688, 0.5, 0.1562, 0.75, 0.1562, 0.875, 0.125, 0.875, 0.125, 0.75, 0.5, 0.875, 0.5, 1.0, 0.4688, 1.0, 0.4688, 0.875, 0.4687, 0.75, 0.4688, 0.875, 0.4375, 0.875, 0.4375, 0.75, 0.1562, 0.625, 0.1562, 0.75, 0.125, 0.75, 0.125, 0.625, 0.4688, 0.875, 0.4688, 1.0, 0.4375, 1.0, 0.4375, 0.875, 0.4688, 0.625, 0.4687, 0.75, 0.4375, 0.75, 0.4375, 0.625, 0.1562, 0.5, 0.1562, 0.625, 0.125, 0.625, 0.125, 0.5, 0.4375, 0.875, 0.4375, 1.0, 0.4062, 1.0, 0.4062, 0.875, 0.4688, 0.5, 0.4688, 0.625, 0.4375, 0.625, 0.4375, 0.5, 0.125, 0.75, 0.125, 0.875, 0.09375, 0.875, 0.09375, 0.75, 0.4062, 0.875, 0.4062, 1.0, 0.375, 1.0, 0.375, 0.875, 0.4375, 0.75, 0.4375, 0.875, 0.4062, 0.875, 0.4062, 0.75, 0.125, 0.625, 0.125, 0.75, 0.09375, 0.75, 0.09375, 0.625, 0.375, 0.875, 0.375, 1.0, 0.3438, 1.0, 0.3438, 0.875, 0.4375, 0.625, 0.4375, 0.75, 0.4062, 0.75, 0.4062, 0.625, 0.125, 0.5, 0.125, 0.625, 0.09375, 0.625, 0.09375, 0.5, 0.3438, 0.875, 0.3438, 1.0, 0.3125, 1.0, 0.3125, 0.875, 0.4375, 0.5, 0.4375, 0.625, 0.4062, 0.625, 0.4062, 0.5, 0.09375, 0.75, 0.09375, 0.875, 0.0625, 0.875, 0.0625, 0.75, 0.3125, 0.875, 0.3125, 1.0, 0.2812, 1.0, 0.2812, 0.875, 0.4062, 0.75, 0.4062, 0.875, 0.375, 0.875, 0.375, 0.75, 0.09375, 0.625, 0.09375, 0.75, 0.0625, 0.75, 0.0625, 0.625, 0.2812, 0.875, 0.2812, 1.0, 0.25, 1.0, 0.25, 0.875, 0.4062, 0.625, 0.4062, 0.75, 0.375, 0.75, 0.375, 0.625, 0.09375, 0.5, 0.09375, 0.625, 0.0625, 0.625, 0.0625, 0.5, 0.25, 0.875, 0.25, 1.0, 0.2188, 1.0, 0.2188, 0.875, 0.4062, 0.5, 0.4062, 0.625, 0.375, 0.625, 0.375, 0.5, 0.0625, 0.75, 0.0625, 0.875, 0.03125, 0.875, 0.03125, 0.75, 0.2188, 0.875, 0.2188, 1.0, 0.1875, 1.0, 0.1875, 0.875, 0.375, 0.75, 0.375, 0.875, 0.3438, 0.875, 0.3438, 0.75, 0.0625, 0.625, 0.0625, 0.75, 0.03125, 0.75, 0.03125, 0.625, 0.1875, 0.875, 0.1875, 1.0, 0.1562, 1.0, 0.1562, 0.875, 0.375, 0.625, 0.375, 0.75, 0.3438, 0.75, 0.3438, 0.625, 0.0625, 0.5, 0.0625, 0.625, 0.03125, 0.625, 0.03125, 0.5, 0.1562, 0.875, 0.1562, 1.0, 0.125, 1.0, 0.125, 0.875, 0.375, 0.5, 0.375, 0.625, 0.3438, 0.625, 0.3438, 0.5, 0.03125, 0.75, 0.03125, 0.875, 0.0, 0.875, 0.0, 0.75, 0.125, 0.875, 0.125, 1.0, 0.09375, 1.0, 0.09375, 0.875, 0.3438, 0.75, 0.3438, 0.875, 0.3125, 0.875, 0.3125, 0.75, 0.03125, 0.625, 0.03125, 0.75, 0.0, 0.75, 0.0, 0.625, 0.09375, 0.875, 0.09375, 1.0, 0.0625, 1.0, 0.0625, 0.875, 0.3833, 0.4496, 0.3418, 0.4717, 0.2968, 0.4854, 0.25, 0.49, 0.2032, 0.4854, 0.1582, 0.4717, 0.1167, 0.4496, 0.08029, 0.4197, 0.05045, 0.3833, 0.02827, 0.3418, 0.01461, 0.2968, 0.01, 0.25, 0.01461, 0.2032, 0.02827, 0.1582, 0.05045, 0.1167, 0.08029, 0.08029, 0.1167, 0.05045, 0.1582, 0.02827, 0.2032, 0.01461, 0.25, 0.01, 0.2968, 0.01461, 0.3418, 0.02827, 0.3833, 0.05045, 0.4197, 0.08029, 0.4496, 0.1167, 0.4717, 0.1582, 0.4854, 0.2032, 0.49, 0.25, 0.4854, 0.2968, 0.4717, 0.3418, 0.4496, 0.3833, 0.4197, 0.4197, 0.03125, 0.5, 0.03125, 0.625, 0.0, 0.625, 0.0, 0.5, 0.0625, 0.875, 0.0625, 1.0, 0.03125, 1.0, 0.03125, 0.875, 0.6562, 0.5, 0.6562, 0.625, 0.625, 0.625, 0.625, 0.5, 0.3438, 0.625, 0.3438, 0.75, 0.3125, 0.75, 0.3125, 0.625, 0.03125, 0.875, 0.03125, 1.0, 0.0, 1.0, 0.0, 0.875, 0.8833, 0.4496, 0.9197, 0.4197, 0.9496, 0.3833, 0.9717, 0.3418, 0.9854, 0.2968, 0.99, 0.25, 0.9854, 0.2032, 0.9717, 0.1582, 0.9496, 0.1167, 0.9197, 0.08029, 0.8833, 0.05045, 0.8418, 0.02827, 0.7968, 0.01461, 0.75, 0.01, 0.7032, 0.01461, 0.6582, 0.02827, 0.6167, 0.05045, 0.5803, 0.08029, 0.5504, 0.1167, 0.5283, 0.1582, 0.5146, 0.2032, 0.51, 0.25, 0.5146, 0.2968, 0.5283, 0.3418, 0.5504, 0.3833, 0.5803, 0.4197, 0.6167, 0.4496, 0.6582, 0.4717, 0.7032, 0.4854, 0.75, 0.49, 0.7968, 0.4854, 0.8418, 0.4717, 0.6875, 0.5, 0.6875, 0.625, 0.6562, 0.625, 0.6562, 0.5, 0.6875, 0.625, 0.6875, 0.75, 0.6562, 0.75, 0.6562, 0.625, 0.6875, 0.75, 0.6875, 0.875, 0.6562, 0.875, 0.6562, 0.75, 0.7188, 0.5, 0.7188, 0.625, 0.6875, 0.625, 0.6875, 0.5, 0.7188, 0.625, 0.7188, 0.75, 0.6875, 0.75, 0.6875, 0.625, 0.7188, 0.75, 0.7188, 0.875, 0.6875, 0.875, 0.6875, 0.75, 0.75, 0.5, 0.75, 0.625, 0.7188, 0.625, 0.7188, 0.5, 0.75, 0.625, 0.75, 0.75, 0.7188, 0.75, 0.7188, 0.625, 0.75, 0.75, 0.75, 0.875, 0.7188, 0.875, 0.7188, 0.75, 0.7812, 0.5, 0.7812, 0.625, 0.75, 0.625, 0.75, 0.5, 0.7812, 0.625, 0.7812, 0.75, 0.75, 0.75, 0.75, 0.625, 0.7812, 0.75, 0.7812, 0.875, 0.75, 0.875, 0.75, 0.75, 0.8125, 0.5, 0.8125, 0.625, 0.7812, 0.625, 0.7812, 0.5, 0.8125, 0.625, 0.8125, 0.75, 0.7812, 0.75, 0.7812, 0.625, 0.8125, 0.75, 0.8125, 0.875, 0.7812, 0.875, 0.7812, 0.75, 0.8438, 0.5, 0.8438, 0.625, 0.8125, 0.625, 0.8125, 0.5, 0.8438, 0.625, 0.8437, 0.75, 0.8125, 0.75, 0.8125, 0.625, 0.8437, 0.75, 0.8438, 0.875, 0.8125, 0.875, 0.8125, 0.75, 0.875, 0.5, 0.875, 0.625, 0.8438, 0.625, 0.8438, 0.5, 0.875, 0.625, 0.875, 0.75, 0.8437, 0.75, 0.8438, 0.625, 0.875, 0.75, 0.875, 0.875, 0.8438, 0.875, 0.8437, 0.75, 0.9062, 0.5, 0.9062, 0.625, 0.875, 0.625, 0.875, 0.5, 0.9062, 0.625, 0.9062, 0.75, 0.875, 0.75, 0.875, 0.625, 0.9062, 0.75, 0.9062, 0.875, 0.875, 0.875, 0.875, 0.75, 0.9375, 0.5, 0.9375, 0.625, 0.9062, 0.625, 0.9062, 0.5, 0.9375, 0.625, 0.9375, 0.75, 0.9062, 0.75, 0.9062, 0.625, 0.9375, 0.75, 0.9375, 0.875, 0.9062, 0.875, 0.9062, 0.75, 0.9688, 0.5, 0.9688, 0.625, 0.9375, 0.625, 0.9375, 0.5, 0.9688, 0.625, 0.9688, 0.75, 0.9375, 0.75, 0.9375, 0.625, 0.9688, 0.75, 0.9688, 0.875, 0.9375, 0.875, 0.9375, 0.75, 1.0, 0.5, 1.0, 0.625, 0.9688, 0.625, 0.9688, 0.5, 1.0, 0.625, 1.0, 0.75, 0.9688, 0.75, 0.9688, 0.625, 1.0, 0.75, 1.0, 0.875, 0.9688, 0.875, 0.9688, 0.75])
me_cube_001.materials.append(mat_material)
me_cube_001.use_remesh_preserve_volume = False
me_cube_001.use_remesh_preserve_attributes = False
me_cube_001.use_mirror_vertex_groups = False
me_cube_001.update()
me_cube_002 = bpy.data.meshes.new('Cube.002')
me_cube_002.from_pydata([(0.1372, 0.3313, 3.386), (0.2883, 0.696, 0.955), (0.1992, 0.2981, 3.386), (0.4185, 0.6264, 0.955), (0.2535, 0.2535, 3.386), (0.5327, 0.5327, 0.955), (1.906e-08, 0.7533, 0.955), (5.69e-08, 0.3586, 3.386), (0.06995, 0.3517, 3.386), (0.147, 0.7388, 0.955), (0.2981, 0.1992, 3.386), (0.6264, 0.4185, 0.955), (0.3313, 0.1372, 3.386), (0.696, 0.2883, 0.955), (0.3517, 0.06995, 3.386), (0.7388, 0.147, 0.955), (0.3586, 2.158e-07, 3.386), (0.7533, 1.314e-07, 0.955), (0.3517, -0.06995, 3.386), (0.7388, -0.147, 0.955), (0.3313, -0.1372, 3.386), (0.696, -0.2883, 0.955), (0.2981, -0.1992, 3.386), (0.6264, -0.4185, 0.955), (0.2535, -0.2535, 3.386), (0.5327, -0.5327, 0.955), (0.1992, -0.2981, 3.386), (0.4185, -0.6264, 0.955), (0.1372, -0.3313, 3.386), (0.2883, -0.696, 0.955), (0.06995, -0.3517, 3.386), (0.147, -0.7388, 0.955), (-5.994e-08, -0.3586, 3.386), (-2.264e-07, -0.7533, 0.955), (-0.06995, -0.3517, 3.386), (-0.147, -0.7388, 0.955), (-0.1372, -0.3313, 3.386), (-0.2883, -0.696, 0.955), (-0.1992, -0.2981, 3.386), (-0.4185, -0.6264, 0.955), (-0.2535, -0.2535, 3.386), (-0.5327, -0.5327, 0.955), (-0.2981, -0.1992, 3.386), (-0.6264, -0.4185, 0.955), (-0.3313, -0.1372, 3.386), (-0.696, -0.2883, 0.955), (-0.3517, -0.06995, 3.386), (-0.7388, -0.147, 0.955), (-0.3586, 5.349e-07, 3.386), (-0.7533, 8.019e-07, 0.955), (-0.3517, 0.06995, 3.386), (-0.7388, 0.147, 0.955), (-0.3313, 0.1372, 3.386), (-0.696, 0.2883, 0.955), (-0.2981, 0.1992, 3.386), (-0.6264, 0.4185, 0.955), (-0.2535, 0.2535, 3.386), (-0.5327, 0.5327, 0.955), (-0.1992, 0.2981, 3.386), (-0.4185, 0.6264, 0.955), (-0.1372, 0.3313, 3.386), (-0.2883, 0.696, 0.955), (-0.06995, 0.3517, 3.386), (-0.147, 0.7388, 0.955)], [], [(25, 24, 26, 27), (23, 22, 24, 25), (45, 44, 46, 47), (47, 46, 48, 49), (27, 26, 28, 29), (49, 48, 50, 51), (29, 28, 30, 31), (51, 50, 52, 53), (31, 30, 32, 33), (53, 52, 54, 55), (33, 32, 34, 35), (55, 54, 56, 57), (35, 34, 36, 37), (57, 56, 58, 59), (37, 36, 38, 39), (59, 58, 60, 61), (39, 38, 40, 41), (61, 60, 62, 63), (41, 40, 42, 43), (63, 62, 7, 6), (43, 42, 44, 45), (21, 20, 22, 23), (19, 18, 20, 21), (17, 16, 18, 19), (15, 14, 16, 17), (13, 12, 14, 15), (11, 10, 12, 13), (5, 4, 10, 11), (9, 8, 0, 1), (6, 7, 8, 9), (3, 2, 4, 5), (1, 0, 2, 3)])
_uv = me_cube_002.uv_layers.new(name='UVMap')
_uv.uv.foreach_set('vector', [0.625, 0.75, 0.625, 0.875, 0.5938, 0.875, 0.5938, 0.75, 0.6562, 0.75, 0.6562, 0.875, 0.625, 0.875, 0.625, 0.75, 0.3125, 0.75, 0.3125, 0.875, 0.2812, 0.875, 0.2812, 0.75, 0.2812, 0.75, 0.2812, 0.875, 0.25, 0.875, 0.25, 0.75, 0.5938, 0.75, 0.5938, 0.875, 0.5625, 0.875, 0.5625, 0.75, 0.25, 0.75, 0.25, 0.875, 0.2188, 0.875, 0.2188, 0.75, 0.5625, 0.75, 0.5625, 0.875, 0.5312, 0.875, 0.5312, 0.75, 0.2188, 0.75, 0.2188, 0.875, 0.1875, 0.875, 0.1875, 0.75, 0.5312, 0.75, 0.5312, 0.875, 0.5, 0.875, 0.5, 0.75, 0.1875, 0.75, 0.1875, 0.875, 0.1562, 0.875, 0.1562, 0.75, 0.5, 0.75, 0.5, 0.875, 0.4688, 0.875, 0.4687, 0.75, 0.1562, 0.75, 0.1562, 0.875, 0.125, 0.875, 0.125, 0.75, 0.4687, 0.75, 0.4688, 0.875, 0.4375, 0.875, 0.4375, 0.75, 0.125, 0.75, 0.125, 0.875, 0.09375, 0.875, 0.09375, 0.75, 0.4375, 0.75, 0.4375, 0.875, 0.4062, 0.875, 0.4062, 0.75, 0.09375, 0.75, 0.09375, 0.875, 0.0625, 0.875, 0.0625, 0.75, 0.4062, 0.75, 0.4062, 0.875, 0.375, 0.875, 0.375, 0.75, 0.0625, 0.75, 0.0625, 0.875, 0.03125, 0.875, 0.03125, 0.75, 0.375, 0.75, 0.375, 0.875, 0.3438, 0.875, 0.3438, 0.75, 0.03125, 0.75, 0.03125, 0.875, 0.0, 0.875, 0.0, 0.75, 0.3438, 0.75, 0.3438, 0.875, 0.3125, 0.875, 0.3125, 0.75, 0.6875, 0.75, 0.6875, 0.875, 0.6562, 0.875, 0.6562, 0.75, 0.7188, 0.75, 0.7188, 0.875, 0.6875, 0.875, 0.6875, 0.75, 0.75, 0.75, 0.75, 0.875, 0.7188, 0.875, 0.7188, 0.75, 0.7812, 0.75, 0.7812, 0.875, 0.75, 0.875, 0.75, 0.75, 0.8125, 0.75, 0.8125, 0.875, 0.7812, 0.875, 0.7812, 0.75, 0.8437, 0.75, 0.8438, 0.875, 0.8125, 0.875, 0.8125, 0.75, 0.875, 0.75, 0.875, 0.875, 0.8438, 0.875, 0.8437, 0.75, 0.9062, 0.75, 0.9062, 0.875, 0.875, 0.875, 0.875, 0.75, 0.9375, 0.75, 0.9375, 0.875, 0.9062, 0.875, 0.9062, 0.75, 0.9688, 0.75, 0.9688, 0.875, 0.9375, 0.875, 0.9375, 0.75, 1.0, 0.75, 1.0, 0.875, 0.9688, 0.875, 0.9688, 0.75])
me_cube_002.materials.append(mat_material_001)
me_cube_002.use_remesh_preserve_volume = False
me_cube_002.use_remesh_preserve_attributes = False
me_cube_002.use_mirror_vertex_groups = False
me_cube_002.update()
me_cube_003 = bpy.data.meshes.new('Cube.003')
me_cube_003.from_pydata([(0.235, 0.09735, 4.016), (0.7493, 0.3104, -1.0), (0.2115, 0.1413, 4.016), (0.6744, 0.4506, -1.0), (0.1799, 0.1799, 4.016), (0.5735, 0.5735, -1.0), (0.1413, 0.2115, 4.016), (0.4506, 0.6744, -1.0), (0.09735, 0.235, 4.016), (0.3104, 0.7493, -1.0), (0.04963, 0.2495, 4.016), (0.1582, 0.7955, -1.0), (9.073e-08, 0.2544, 4.016), (2.243e-08, 0.8111, -1.0), (0.1372, 0.3313, 3.386), (0.2883, 0.696, 0.955), (0.7955, 0.1582, -1.0), (0.2495, 0.04963, 4.016), (0.8111, 1.179e-07, -1.0), (0.2544, 2.409e-07, 4.016), (0.7955, -0.1582, -1.0), (0.2495, -0.04963, 4.016), (0.7493, -0.3104, -1.0), (0.235, -0.09735, 4.016), (0.6744, -0.4506, -1.0), (0.2115, -0.1413, 4.016), (0.5735, -0.5735, -1.0), (0.1799, -0.1799, 4.016), (0.4506, -0.6744, -1.0), (0.1413, -0.2115, 4.016), (0.3104, -0.7493, -1.0), (0.09735, -0.235, 4.016), (0.1582, -0.7955, -1.0), (0.04963, -0.2495, 4.016), (-2.418e-07, -0.8111, -1.0), (7.838e-09, -0.2544, 4.016), (-0.1582, -0.7955, -1.0), (-0.04963, -0.2495, 4.016), (-0.3104, -0.7493, -1.0), (-0.09735, -0.235, 4.016), (-0.4506, -0.6744, -1.0), (-0.1413, -0.2115, 4.016), (-0.5735, -0.5735, -1.0), (-0.1799, -0.1799, 4.016), (-0.6744, -0.4506, -1.0), (-0.2115, -0.1413, 4.016), (-0.7493, -0.3104, -1.0), (-0.235, -0.09735, 4.016), (-0.7955, -0.1582, -1.0), (-0.2495, -0.04963, 4.016), (-0.8111, 8.398e-07, -1.0), (-0.2544, 4.673e-07, 4.016), (-0.7955, 0.1582, -1.0), (-0.2495, 0.04963, 4.016), (-0.7493, 0.3104, -1.0), (-0.235, 0.09735, 4.016), (-0.6744, 0.4506, -1.0), (-0.2115, 0.1413, 4.016), (-0.5735, 0.5735, -1.0), (-0.1799, 0.1799, 4.016), (-0.4506, 0.6744, -1.0), (-0.1413, 0.2115, 4.016), (-0.3104, 0.7493, -1.0), (-0.09735, 0.235, 4.016), (-0.1582, 0.7955, -1.0), (-0.04963, 0.2495, 4.016), (0.15, 0.3622, 0.04373), (0.1992, 0.2981, 3.386), (0.4185, 0.6264, 0.955), (0.2178, 0.3259, 0.04373), (0.2535, 0.2535, 3.386), (0.5327, 0.5327, 0.955), (0.2772, 0.2772, 0.04373), (7.22e-08, 0.392, 0.04373), (1.906e-08, 0.7533, 0.955), (5.69e-08, 0.3586, 3.386), (0.06995, 0.3517, 3.386), (0.147, 0.7388, 0.955), (0.07647, 0.3845, 0.04373), (0.2981, 0.1992, 3.386), (0.6264, 0.4185, 0.955), (0.3259, 0.2178, 0.04373), (0.3313, 0.1372, 3.386), (0.696, 0.2883, 0.955), (0.3622, 0.15, 0.04373), (0.3517, 0.06995, 3.386), (0.7388, 0.147, 0.955), (0.3845, 0.07647, 0.04373), (0.3586, 2.158e-07, 3.386), (0.7533, 1.314e-07, 0.955), (0.392, 2.029e-07, 0.04373), (0.3517, -0.06995, 3.386), (0.7388, -0.147, 0.955), (0.3845, -0.07647, 0.04373), (0.3313, -0.1372, 3.386), (0.696, -0.2883, 0.955), (0.3622, -0.15, 0.04373), (0.2981, -0.1992, 3.386), (0.6264, -0.4185, 0.955), (0.3259, -0.2178, 0.04373), (0.2535, -0.2535, 3.386), (0.5327, -0.5327, 0.955), (0.2772, -0.2772, 0.04373), (0.1992, -0.2981, 3.386), (0.4185, -0.6264, 0.955), (0.2178, -0.3259, 0.04373), (0.1372, -0.3313, 3.386), (0.2883, -0.696, 0.955), (0.15, -0.3622, 0.04373), (0.06995, -0.3517, 3.386), (0.147, -0.7388, 0.955), (0.07647, -0.3845, 0.04373), (-5.994e-08, -0.3586, 3.386), (-2.264e-07, -0.7533, 0.955), (-5.553e-08, -0.392, 0.04373), (-0.06995, -0.3517, 3.386), (-0.147, -0.7388, 0.955), (-0.07647, -0.3845, 0.04373), (-0.1372, -0.3313, 3.386), (-0.2883, -0.696, 0.955), (-0.15, -0.3622, 0.04373), (-0.1992, -0.2981, 3.386), (-0.4185, -0.6264, 0.955), (-0.2178, -0.3259, 0.04373), (-0.2535, -0.2535, 3.386), (-0.5327, -0.5327, 0.955), (-0.2772, -0.2772, 0.04373), (-0.2981, -0.1992, 3.386), (-0.6264, -0.4185, 0.955), (-0.3259, -0.2178, 0.04373), (-0.3313, -0.1372, 3.386), (-0.696, -0.2883, 0.955), (-0.3622, -0.15, 0.04373), (-0.3517, -0.06995, 3.386), (-0.7388, -0.147, 0.955), (-0.3845, -0.07647, 0.04373), (-0.3586, 5.349e-07, 3.386), (-0.7533, 8.019e-07, 0.955), (-0.392, 5.518e-07, 0.04373), (-0.3517, 0.06995, 3.386), (-0.7388, 0.147, 0.955), (-0.3845, 0.07648, 0.04373), (-0.3313, 0.1372, 3.386), (-0.696, 0.2883, 0.955), (-0.3622, 0.15, 0.04373), (-0.2981, 0.1992, 3.386), (-0.6264, 0.4185, 0.955), (-0.3259, 0.2178, 0.04373), (-0.2535, 0.2535, 3.386), (-0.5327, 0.5327, 0.955), (-0.2772, 0.2772, 0.04373), (-0.1992, 0.2981, 3.386), (-0.4185, 0.6264, 0.955), (-0.2178, 0.3259, 0.04373), (-0.1372, 0.3313, 3.386), (-0.2883, 0.696, 0.955), (-0.15, 0.3622, 0.04373), (-0.06995, 0.3517, 3.386), (-0.147, 0.7388, 0.955), (-0.07647, 0.3845, 0.04373)], [], [(102, 101, 104, 105), (132, 131, 134, 135), (14, 8, 6, 67), (46, 132, 135, 48), (67, 6, 4, 70), (44, 129, 132, 46), (99, 98, 101, 102), (75, 12, 10, 76), (76, 10, 8, 14), (26, 102, 105, 28), (70, 4, 2, 79), (135, 134, 137, 138), (79, 2, 0, 82), (105, 104, 107, 108), (48, 135, 138, 50), (82, 0, 17, 85), (28, 105, 108, 30), (85, 17, 19, 88), (138, 137, 140, 141), (88, 19, 21, 91), (108, 107, 110, 111), (50, 138, 141, 52), (91, 21, 23, 94), (30, 108, 111, 32), (94, 23, 25, 97), (141, 140, 143, 144), (97, 25, 27, 100), (111, 110, 113, 114), (52, 141, 144, 54), (100, 27, 29, 103), (32, 111, 114, 34), (103, 29, 31, 106), (144, 143, 146, 147), (106, 31, 33, 109), (114, 113, 116, 117), (54, 144, 147, 56), (109, 33, 35, 112), (34, 114, 117, 36), (112, 35, 37, 115), (147, 146, 149, 150), (115, 37, 39, 118), (117, 116, 119, 120), (56, 147, 150, 58), (118, 39, 41, 121), (36, 117, 120, 38), (121, 41, 43, 124), (150, 149, 152, 153), (124, 43, 45, 127), (120, 119, 122, 123), (58, 150, 153, 60), (127, 45, 47, 130), (38, 120, 123, 40), (130, 47, 49, 133), (153, 152, 155, 156), (133, 49, 51, 136), (123, 122, 125, 126), (60, 153, 156, 62), (136, 51, 53, 139), (40, 123, 126, 42), (139, 53, 55, 142), (156, 155, 158, 159), (142, 55, 57, 145), (126, 125, 128, 129), (62, 156, 159, 64), (145, 57, 59, 148), (42, 126, 129, 44), (148, 59, 61, 151), (159, 158, 74, 73), (151, 61, 63, 154), (6, 8, 10, 12, 65, 63, 61, 59, 57, 55, 53, 51, 49, 47, 45, 43, 41, 39, 37, 35, 33, 31, 29, 27, 25, 23, 21, 19, 17, 0, 2, 4), (64, 159, 73, 13), (154, 63, 65, 157), (24, 99, 102, 26), (129, 128, 131, 132), (157, 65, 12, 75), (7, 5, 3, 1, 16, 18, 20, 22, 24, 26, 28, 30, 32, 34, 36, 38, 40, 42, 44, 46, 48, 50, 52, 54, 56, 58, 60, 62, 64, 13, 11, 9), (22, 96, 99, 24), (96, 95, 98, 99), (20, 93, 96, 22), (93, 92, 95, 96), (18, 90, 93, 20), (90, 89, 92, 93), (16, 87, 90, 18), (87, 86, 89, 90), (1, 84, 87, 16), (84, 83, 86, 87), (3, 81, 84, 1), (81, 80, 83, 84), (5, 72, 81, 3), (72, 71, 80, 81), (11, 78, 66, 9), (78, 77, 15, 66), (13, 73, 78, 11), (73, 74, 77, 78), (7, 69, 72, 5), (69, 68, 71, 72), (9, 66, 69, 7), (66, 15, 68, 69)])
_uv = me_cube_003.uv_layers.new(name='UVMap')
_uv.uv.foreach_set('vector', [0.625, 0.625, 0.625, 0.75, 0.5938, 0.75, 0.5938, 0.625, 0.3125, 0.625, 0.3125, 0.75, 0.2812, 0.75, 0.2812, 0.625, 1.0, 0.875, 1.0, 1.0, 0.9688, 1.0, 0.9688, 0.875, 0.3125, 0.5, 0.3125, 0.625, 0.2812, 0.625, 0.2812, 0.5, 0.9688, 0.875, 0.9688, 1.0, 0.9375, 1.0, 0.9375, 0.875, 0.3438, 0.5, 0.3438, 0.625, 0.3125, 0.625, 0.3125, 0.5, 0.6562, 0.625, 0.6562, 0.75, 0.625, 0.75, 0.625, 0.625, 0.9375, 0.875, 0.9375, 1.0, 0.9062, 1.0, 0.9062, 0.875, 0.9062, 0.875, 0.9062, 1.0, 0.875, 1.0, 0.875, 0.875, 0.625, 0.5, 0.625, 0.625, 0.5938, 0.625, 0.5938, 0.5, 0.875, 0.875, 0.875, 1.0, 0.8438, 1.0, 0.8438, 0.875, 0.2812, 0.625, 0.2812, 0.75, 0.25, 0.75, 0.25, 0.625, 0.8438, 0.875, 0.8438, 1.0, 0.8125, 1.0, 0.8125, 0.875, 0.5938, 0.625, 0.5938, 0.75, 0.5625, 0.75, 0.5625, 0.625, 0.2812, 0.5, 0.2812, 0.625, 0.25, 0.625, 0.25, 0.5, 0.8125, 0.875, 0.8125, 1.0, 0.7812, 1.0, 0.7812, 0.875, 0.5938, 0.5, 0.5938, 0.625, 0.5625, 0.625, 0.5625, 0.5, 0.7812, 0.875, 0.7812, 1.0, 0.75, 1.0, 0.75, 0.875, 0.25, 0.625, 0.25, 0.75, 0.2188, 0.75, 0.2188, 0.625, 0.75, 0.875, 0.75, 1.0, 0.7188, 1.0, 0.7188, 0.875, 0.5625, 0.625, 0.5625, 0.75, 0.5312, 0.75, 0.5312, 0.625, 0.25, 0.5, 0.25, 0.625, 0.2188, 0.625, 0.2188, 0.5, 0.7188, 0.875, 0.7188, 1.0, 0.6875, 1.0, 0.6875, 0.875, 0.5625, 0.5, 0.5625, 0.625, 0.5312, 0.625, 0.5312, 0.5, 0.6875, 0.875, 0.6875, 1.0, 0.6562, 1.0, 0.6562, 0.875, 0.2188, 0.625, 0.2188, 0.75, 0.1875, 0.75, 0.1875, 0.625, 0.6562, 0.875, 0.6562, 1.0, 0.625, 1.0, 0.625, 0.875, 0.5312, 0.625, 0.5312, 0.75, 0.5, 0.75, 0.5, 0.625, 0.2188, 0.5, 0.2188, 0.625, 0.1875, 0.625, 0.1875, 0.5, 0.625, 0.875, 0.625, 1.0, 0.5938, 1.0, 0.5938, 0.875, 0.5312, 0.5, 0.5312, 0.625, 0.5, 0.625, 0.5, 0.5, 0.5938, 0.875, 0.5938, 1.0, 0.5625, 1.0, 0.5625, 0.875, 0.1875, 0.625, 0.1875, 0.75, 0.1562, 0.75, 0.1562, 0.625, 0.5625, 0.875, 0.5625, 1.0, 0.5312, 1.0, 0.5312, 0.875, 0.5, 0.625, 0.5, 0.75, 0.4687, 0.75, 0.4688, 0.625, 0.1875, 0.5, 0.1875, 0.625, 0.1562, 0.625, 0.1562, 0.5, 0.5312, 0.875, 0.5312, 1.0, 0.5, 1.0, 0.5, 0.875, 0.5, 0.5, 0.5, 0.625, 0.4688, 0.625, 0.4688, 0.5, 0.5, 0.875, 0.5, 1.0, 0.4688, 1.0, 0.4688, 0.875, 0.1562, 0.625, 0.1562, 0.75, 0.125, 0.75, 0.125, 0.625, 0.4688, 0.875, 0.4688, 1.0, 0.4375, 1.0, 0.4375, 0.875, 0.4688, 0.625, 0.4687, 0.75, 0.4375, 0.75, 0.4375, 0.625, 0.1562, 0.5, 0.1562, 0.625, 0.125, 0.625, 0.125, 0.5, 0.4375, 0.875, 0.4375, 1.0, 0.4062, 1.0, 0.4062, 0.875, 0.4688, 0.5, 0.4688, 0.625, 0.4375, 0.625, 0.4375, 0.5, 0.4062, 0.875, 0.4062, 1.0, 0.375, 1.0, 0.375, 0.875, 0.125, 0.625, 0.125, 0.75, 0.09375, 0.75, 0.09375, 0.625, 0.375, 0.875, 0.375, 1.0, 0.3438, 1.0, 0.3438, 0.875, 0.4375, 0.625, 0.4375, 0.75, 0.4062, 0.75, 0.4062, 0.625, 0.125, 0.5, 0.125, 0.625, 0.09375, 0.625, 0.09375, 0.5, 0.3438, 0.875, 0.3438, 1.0, 0.3125, 1.0, 0.3125, 0.875, 0.4375, 0.5, 0.4375, 0.625, 0.4062, 0.625, 0.4062, 0.5, 0.3125, 0.875, 0.3125, 1.0, 0.2812, 1.0, 0.2812, 0.875, 0.09375, 0.625, 0.09375, 0.75, 0.0625, 0.75, 0.0625, 0.625, 0.2812, 0.875, 0.2812, 1.0, 0.25, 1.0, 0.25, 0.875, 0.4062, 0.625, 0.4062, 0.75, 0.375, 0.75, 0.375, 0.625, 0.09375, 0.5, 0.09375, 0.625, 0.0625, 0.625, 0.0625, 0.5, 0.25, 0.875, 0.25, 1.0, 0.2188, 1.0, 0.2188, 0.875, 0.4062, 0.5, 0.4062, 0.625, 0.375, 0.625, 0.375, 0.5, 0.2188, 0.875, 0.2188, 1.0, 0.1875, 1.0, 0.1875, 0.875, 0.0625, 0.625, 0.0625, 0.75, 0.03125, 0.75, 0.03125, 0.625, 0.1875, 0.875, 0.1875, 1.0, 0.1562, 1.0, 0.1562, 0.875, 0.375, 0.625, 0.375, 0.75, 0.3438, 0.75, 0.3438, 0.625, 0.0625, 0.5, 0.0625, 0.625, 0.03125, 0.625, 0.03125, 0.5, 0.1562, 0.875, 0.1562, 1.0, 0.125, 1.0, 0.125, 0.875, 0.375, 0.5, 0.375, 0.625, 0.3438, 0.625, 0.3438, 0.5, 0.125, 0.875, 0.125, 1.0, 0.09375, 1.0, 0.09375, 0.875, 0.03125, 0.625, 0.03125, 0.75, 0.0, 0.75, 0.0, 0.625, 0.09375, 0.875, 0.09375, 1.0, 0.0625, 1.0, 0.0625, 0.875, 0.3833, 0.4496, 0.3418, 0.4717, 0.2968, 0.4854, 0.25, 0.49, 0.2032, 0.4854, 0.1582, 0.4717, 0.1167, 0.4496, 0.08029, 0.4197, 0.05045, 0.3833, 0.02827, 0.3418, 0.01461, 0.2968, 0.01, 0.25, 0.01461, 0.2032, 0.02827, 0.1582, 0.05045, 0.1167, 0.08029, 0.08029, 0.1167, 0.05045, 0.1582, 0.02827, 0.2032, 0.01461, 0.25, 0.01, 0.2968, 0.01461, 0.3418, 0.02827, 0.3833, 0.05045, 0.4197, 0.08029, 0.4496, 0.1167, 0.4717, 0.1582, 0.4854, 0.2032, 0.49, 0.25, 0.4854, 0.2968, 0.4717, 0.3418, 0.4496, 0.3833, 0.4197, 0.4197, 0.03125, 0.5, 0.03125, 0.625, 0.0, 0.625, 0.0, 0.5, 0.0625, 0.875, 0.0625, 1.0, 0.03125, 1.0, 0.03125, 0.875, 0.6562, 0.5, 0.6562, 0.625, 0.625, 0.625, 0.625, 0.5, 0.3438, 0.625, 0.3438, 0.75, 0.3125, 0.75, 0.3125, 0.625, 0.03125, 0.875, 0.03125, 1.0, 0.0, 1.0, 0.0, 0.875, 0.8833, 0.4496, 0.9197, 0.4197, 0.9496, 0.3833, 0.9717, 0.3418, 0.9854, 0.2968, 0.99, 0.25, 0.9854, 0.2032, 0.9717, 0.1582, 0.9496, 0.1167, 0.9197, 0.08029, 0.8833, 0.05045, 0.8418, 0.02827, 0.7968, 0.01461, 0.75, 0.01, 0.7032, 0.01461, 0.6582, 0.02827, 0.6167, 0.05045, 0.5803, 0.08029, 0.5504, 0.1167, 0.5283, 0.1582, 0.5146, 0.2032, 0.51, 0.25, 0.5146, 0.2968, 0.5283, 0.3418, 0.5504, 0.3833, 0.5803, 0.4197, 0.6167, 0.4496, 0.6582, 0.4717, 0.7032, 0.4854, 0.75, 0.49, 0.7968, 0.4854, 0.8418, 0.4717, 0.6875, 0.5, 0.6875, 0.625, 0.6562, 0.625, 0.6562, 0.5, 0.6875, 0.625, 0.6875, 0.75, 0.6562, 0.75, 0.6562, 0.625, 0.7188, 0.5, 0.7188, 0.625, 0.6875, 0.625, 0.6875, 0.5, 0.7188, 0.625, 0.7188, 0.75, 0.6875, 0.75, 0.6875, 0.625, 0.75, 0.5, 0.75, 0.625, 0.7188, 0.625, 0.7188, 0.5, 0.75, 0.625, 0.75, 0.75, 0.7188, 0.75, 0.7188, 0.625, 0.7812, 0.5, 0.7812, 0.625, 0.75, 0.625, 0.75, 0.5, 0.7812, 0.625, 0.7812, 0.75, 0.75, 0.75, 0.75, 0.625, 0.8125, 0.5, 0.8125, 0.625, 0.7812, 0.625, 0.7812, 0.5, 0.8125, 0.625, 0.8125, 0.75, 0.7812, 0.75, 0.7812, 0.625, 0.8438, 0.5, 0.8438, 0.625, 0.8125, 0.625, 0.8125, 0.5, 0.8438, 0.625, 0.8437, 0.75, 0.8125, 0.75, 0.8125, 0.625, 0.875, 0.5, 0.875, 0.625, 0.8438, 0.625, 0.8438, 0.5, 0.875, 0.625, 0.875, 0.75, 0.8437, 0.75, 0.8438, 0.625, 0.9062, 0.5, 0.9062, 0.625, 0.875, 0.625, 0.875, 0.5, 0.9062, 0.625, 0.9062, 0.75, 0.875, 0.75, 0.875, 0.625, 0.9375, 0.5, 0.9375, 0.625, 0.9062, 0.625, 0.9062, 0.5, 0.9375, 0.625, 0.9375, 0.75, 0.9062, 0.75, 0.9062, 0.625, 0.9688, 0.5, 0.9688, 0.625, 0.9375, 0.625, 0.9375, 0.5, 0.9688, 0.625, 0.9688, 0.75, 0.9375, 0.75, 0.9375, 0.625, 1.0, 0.5, 1.0, 0.625, 0.9688, 0.625, 0.9688, 0.5, 1.0, 0.625, 1.0, 0.75, 0.9688, 0.75, 0.9688, 0.625])
me_cube_003.materials.append(mat_material)
me_cube_003.use_remesh_preserve_volume = False
me_cube_003.use_remesh_preserve_attributes = False
me_cube_003.use_mirror_vertex_groups = False
me_cube_003.update()
me_cube_004 = bpy.data.meshes.new('Cube.004')
me_cube_004.from_pydata([(0.1372, 0.3313, 3.386), (0.2883, 0.696, 0.955), (0.1992, 0.2981, 3.386), (0.4185, 0.6264, 0.955), (0.2535, 0.2535, 3.386), (0.5327, 0.5327, 0.955), (1.906e-08, 0.7533, 0.955), (5.69e-08, 0.3586, 3.386), (0.06995, 0.3517, 3.386), (0.147, 0.7388, 0.955), (0.2981, 0.1992, 3.386), (0.6264, 0.4185, 0.955), (0.3313, 0.1372, 3.386), (0.696, 0.2883, 0.955), (0.3517, 0.06995, 3.386), (0.7388, 0.147, 0.955), (0.3586, 2.158e-07, 3.386), (0.7533, 1.314e-07, 0.955), (0.3517, -0.06995, 3.386), (0.7388, -0.147, 0.955), (0.3313, -0.1372, 3.386), (0.696, -0.2883, 0.955), (0.2981, -0.1992, 3.386), (0.6264, -0.4185, 0.955), (0.2535, -0.2535, 3.386), (0.5327, -0.5327, 0.955), (0.1992, -0.2981, 3.386), (0.4185, -0.6264, 0.955), (0.1372, -0.3313, 3.386), (0.2883, -0.696, 0.955), (0.06995, -0.3517, 3.386), (0.147, -0.7388, 0.955), (-5.994e-08, -0.3586, 3.386), (-2.264e-07, -0.7533, 0.955), (-0.06995, -0.3517, 3.386), (-0.147, -0.7388, 0.955), (-0.1372, -0.3313, 3.386), (-0.2883, -0.696, 0.955), (-0.1992, -0.2981, 3.386), (-0.4185, -0.6264, 0.955), (-0.2535, -0.2535, 3.386), (-0.5327, -0.5327, 0.955), (-0.2981, -0.1992, 3.386), (-0.6264, -0.4185, 0.955), (-0.3313, -0.1372, 3.386), (-0.696, -0.2883, 0.955), (-0.3517, -0.06995, 3.386), (-0.7388, -0.147, 0.955), (-0.3586, 5.349e-07, 3.386), (-0.7533, 8.019e-07, 0.955), (-0.3517, 0.06995, 3.386), (-0.7388, 0.147, 0.955), (-0.3313, 0.1372, 3.386), (-0.696, 0.2883, 0.955), (-0.2981, 0.1992, 3.386), (-0.6264, 0.4185, 0.955), (-0.2535, 0.2535, 3.386), (-0.5327, 0.5327, 0.955), (-0.1992, 0.2981, 3.386), (-0.4185, 0.6264, 0.955), (-0.1372, 0.3313, 3.386), (-0.2883, 0.696, 0.955), (-0.06995, 0.3517, 3.386), (-0.147, 0.7388, 0.955)], [], [(25, 24, 26, 27), (23, 22, 24, 25), (45, 44, 46, 47), (47, 46, 48, 49), (27, 26, 28, 29), (49, 48, 50, 51), (29, 28, 30, 31), (51, 50, 52, 53), (31, 30, 32, 33), (53, 52, 54, 55), (33, 32, 34, 35), (55, 54, 56, 57), (35, 34, 36, 37), (57, 56, 58, 59), (37, 36, 38, 39), (59, 58, 60, 61), (39, 38, 40, 41), (61, 60, 62, 63), (41, 40, 42, 43), (63, 62, 7, 6), (43, 42, 44, 45), (21, 20, 22, 23), (19, 18, 20, 21), (17, 16, 18, 19), (15, 14, 16, 17), (13, 12, 14, 15), (11, 10, 12, 13), (5, 4, 10, 11), (9, 8, 0, 1), (6, 7, 8, 9), (3, 2, 4, 5), (1, 0, 2, 3)])
_uv = me_cube_004.uv_layers.new(name='UVMap')
_uv.uv.foreach_set('vector', [0.625, 0.75, 0.625, 0.875, 0.5938, 0.875, 0.5938, 0.75, 0.6562, 0.75, 0.6562, 0.875, 0.625, 0.875, 0.625, 0.75, 0.3125, 0.75, 0.3125, 0.875, 0.2812, 0.875, 0.2812, 0.75, 0.2812, 0.75, 0.2812, 0.875, 0.25, 0.875, 0.25, 0.75, 0.5938, 0.75, 0.5938, 0.875, 0.5625, 0.875, 0.5625, 0.75, 0.25, 0.75, 0.25, 0.875, 0.2188, 0.875, 0.2188, 0.75, 0.5625, 0.75, 0.5625, 0.875, 0.5312, 0.875, 0.5312, 0.75, 0.2188, 0.75, 0.2188, 0.875, 0.1875, 0.875, 0.1875, 0.75, 0.5312, 0.75, 0.5312, 0.875, 0.5, 0.875, 0.5, 0.75, 0.1875, 0.75, 0.1875, 0.875, 0.1562, 0.875, 0.1562, 0.75, 0.5, 0.75, 0.5, 0.875, 0.4688, 0.875, 0.4687, 0.75, 0.1562, 0.75, 0.1562, 0.875, 0.125, 0.875, 0.125, 0.75, 0.4687, 0.75, 0.4688, 0.875, 0.4375, 0.875, 0.4375, 0.75, 0.125, 0.75, 0.125, 0.875, 0.09375, 0.875, 0.09375, 0.75, 0.4375, 0.75, 0.4375, 0.875, 0.4062, 0.875, 0.4062, 0.75, 0.09375, 0.75, 0.09375, 0.875, 0.0625, 0.875, 0.0625, 0.75, 0.4062, 0.75, 0.4062, 0.875, 0.375, 0.875, 0.375, 0.75, 0.0625, 0.75, 0.0625, 0.875, 0.03125, 0.875, 0.03125, 0.75, 0.375, 0.75, 0.375, 0.875, 0.3438, 0.875, 0.3438, 0.75, 0.03125, 0.75, 0.03125, 0.875, 0.0, 0.875, 0.0, 0.75, 0.3438, 0.75, 0.3438, 0.875, 0.3125, 0.875, 0.3125, 0.75, 0.6875, 0.75, 0.6875, 0.875, 0.6562, 0.875, 0.6562, 0.75, 0.7188, 0.75, 0.7188, 0.875, 0.6875, 0.875, 0.6875, 0.75, 0.75, 0.75, 0.75, 0.875, 0.7188, 0.875, 0.7188, 0.75, 0.7812, 0.75, 0.7812, 0.875, 0.75, 0.875, 0.75, 0.75, 0.8125, 0.75, 0.8125, 0.875, 0.7812, 0.875, 0.7812, 0.75, 0.8437, 0.75, 0.8438, 0.875, 0.8125, 0.875, 0.8125, 0.75, 0.875, 0.75, 0.875, 0.875, 0.8438, 0.875, 0.8437, 0.75, 0.9062, 0.75, 0.9062, 0.875, 0.875, 0.875, 0.875, 0.75, 0.9375, 0.75, 0.9375, 0.875, 0.9062, 0.875, 0.9062, 0.75, 0.9688, 0.75, 0.9688, 0.875, 0.9375, 0.875, 0.9375, 0.75, 1.0, 0.75, 1.0, 0.875, 0.9688, 0.875, 0.9688, 0.75])
me_cube_004.materials.append(mat_material)
me_cube_004.use_remesh_preserve_volume = False
me_cube_004.use_remesh_preserve_attributes = False
me_cube_004.use_mirror_vertex_groups = False
me_cube_004.update()
me_cube_005 = bpy.data.meshes.new('Cube.005')
me_cube_005.from_pydata([(0.1372, 0.3313, 3.386), (0.2883, 0.696, 0.955), (0.1992, 0.2981, 3.386), (0.4185, 0.6264, 0.955), (0.2535, 0.2535, 3.386), (0.5327, 0.5327, 0.955), (1.906e-08, 0.7533, 0.955), (5.69e-08, 0.3586, 3.386), (0.06995, 0.3517, 3.386), (0.147, 0.7388, 0.955), (0.2981, 0.1992, 3.386), (0.6264, 0.4185, 0.955), (0.3313, 0.1372, 3.386), (0.696, 0.2883, 0.955), (0.3517, 0.06995, 3.386), (0.7388, 0.147, 0.955), (0.3586, 2.158e-07, 3.386), (0.7533, 1.314e-07, 0.955), (0.3517, -0.06995, 3.386), (0.7388, -0.147, 0.955), (0.3313, -0.1372, 3.386), (0.696, -0.2883, 0.955), (0.2981, -0.1992, 3.386), (0.6264, -0.4185, 0.955), (0.2535, -0.2535, 3.386), (0.5327, -0.5327, 0.955), (0.1992, -0.2981, 3.386), (0.4185, -0.6264, 0.955), (0.1372, -0.3313, 3.386), (0.2883, -0.696, 0.955), (0.06995, -0.3517, 3.386), (0.147, -0.7388, 0.955), (-5.994e-08, -0.3586, 3.386), (-2.264e-07, -0.7533, 0.955), (-0.06995, -0.3517, 3.386), (-0.147, -0.7388, 0.955), (-0.1372, -0.3313, 3.386), (-0.2883, -0.696, 0.955), (-0.1992, -0.2981, 3.386), (-0.4185, -0.6264, 0.955), (-0.2535, -0.2535, 3.386), (-0.5327, -0.5327, 0.955), (-0.2981, -0.1992, 3.386), (-0.6264, -0.4185, 0.955), (-0.3313, -0.1372, 3.386), (-0.696, -0.2883, 0.955), (-0.3517, -0.06995, 3.386), (-0.7388, -0.147, 0.955), (-0.3586, 5.349e-07, 3.386), (-0.7533, 8.019e-07, 0.955), (-0.3517, 0.06995, 3.386), (-0.7388, 0.147, 0.955), (-0.3313, 0.1372, 3.386), (-0.696, 0.2883, 0.955), (-0.2981, 0.1992, 3.386), (-0.6264, 0.4185, 0.955), (-0.2535, 0.2535, 3.386), (-0.5327, 0.5327, 0.955), (-0.1992, 0.2981, 3.386), (-0.4185, 0.6264, 0.955), (-0.1372, 0.3313, 3.386), (-0.2883, 0.696, 0.955), (-0.06995, 0.3517, 3.386), (-0.147, 0.7388, 0.955)], [], [(25, 24, 26, 27), (23, 22, 24, 25), (45, 44, 46, 47), (47, 46, 48, 49), (27, 26, 28, 29), (49, 48, 50, 51), (29, 28, 30, 31), (51, 50, 52, 53), (31, 30, 32, 33), (53, 52, 54, 55), (33, 32, 34, 35), (55, 54, 56, 57), (35, 34, 36, 37), (57, 56, 58, 59), (37, 36, 38, 39), (59, 58, 60, 61), (39, 38, 40, 41), (61, 60, 62, 63), (41, 40, 42, 43), (63, 62, 7, 6), (43, 42, 44, 45), (21, 20, 22, 23), (19, 18, 20, 21), (17, 16, 18, 19), (15, 14, 16, 17), (13, 12, 14, 15), (11, 10, 12, 13), (5, 4, 10, 11), (9, 8, 0, 1), (6, 7, 8, 9), (3, 2, 4, 5), (1, 0, 2, 3)])
_uv = me_cube_005.uv_layers.new(name='UVMap')
_uv.uv.foreach_set('vector', [0.625, 0.75, 0.625, 0.875, 0.5938, 0.875, 0.5938, 0.75, 0.6562, 0.75, 0.6562, 0.875, 0.625, 0.875, 0.625, 0.75, 0.3125, 0.75, 0.3125, 0.875, 0.2812, 0.875, 0.2812, 0.75, 0.2812, 0.75, 0.2812, 0.875, 0.25, 0.875, 0.25, 0.75, 0.5938, 0.75, 0.5938, 0.875, 0.5625, 0.875, 0.5625, 0.75, 0.25, 0.75, 0.25, 0.875, 0.2188, 0.875, 0.2188, 0.75, 0.5625, 0.75, 0.5625, 0.875, 0.5312, 0.875, 0.5312, 0.75, 0.2188, 0.75, 0.2188, 0.875, 0.1875, 0.875, 0.1875, 0.75, 0.5312, 0.75, 0.5312, 0.875, 0.5, 0.875, 0.5, 0.75, 0.1875, 0.75, 0.1875, 0.875, 0.1562, 0.875, 0.1562, 0.75, 0.5, 0.75, 0.5, 0.875, 0.4688, 0.875, 0.4687, 0.75, 0.1562, 0.75, 0.1562, 0.875, 0.125, 0.875, 0.125, 0.75, 0.4687, 0.75, 0.4688, 0.875, 0.4375, 0.875, 0.4375, 0.75, 0.125, 0.75, 0.125, 0.875, 0.09375, 0.875, 0.09375, 0.75, 0.4375, 0.75, 0.4375, 0.875, 0.4062, 0.875, 0.4062, 0.75, 0.09375, 0.75, 0.09375, 0.875, 0.0625, 0.875, 0.0625, 0.75, 0.4062, 0.75, 0.4062, 0.875, 0.375, 0.875, 0.375, 0.75, 0.0625, 0.75, 0.0625, 0.875, 0.03125, 0.875, 0.03125, 0.75, 0.375, 0.75, 0.375, 0.875, 0.3438, 0.875, 0.3438, 0.75, 0.03125, 0.75, 0.03125, 0.875, 0.0, 0.875, 0.0, 0.75, 0.3438, 0.75, 0.3438, 0.875, 0.3125, 0.875, 0.3125, 0.75, 0.6875, 0.75, 0.6875, 0.875, 0.6562, 0.875, 0.6562, 0.75, 0.7188, 0.75, 0.7188, 0.875, 0.6875, 0.875, 0.6875, 0.75, 0.75, 0.75, 0.75, 0.875, 0.7188, 0.875, 0.7188, 0.75, 0.7812, 0.75, 0.7812, 0.875, 0.75, 0.875, 0.75, 0.75, 0.8125, 0.75, 0.8125, 0.875, 0.7812, 0.875, 0.7812, 0.75, 0.8437, 0.75, 0.8438, 0.875, 0.8125, 0.875, 0.8125, 0.75, 0.875, 0.75, 0.875, 0.875, 0.8438, 0.875, 0.8437, 0.75, 0.9062, 0.75, 0.9062, 0.875, 0.875, 0.875, 0.875, 0.75, 0.9375, 0.75, 0.9375, 0.875, 0.9062, 0.875, 0.9062, 0.75, 0.9688, 0.75, 0.9688, 0.875, 0.9375, 0.875, 0.9375, 0.75, 1.0, 0.75, 1.0, 0.875, 0.9688, 0.875, 0.9688, 0.75])
me_cube_005.materials.append(mat_material_001)
me_cube_005.use_remesh_preserve_volume = False
me_cube_005.use_remesh_preserve_attributes = False
me_cube_005.use_mirror_vertex_groups = False
me_cube_005.update()

# ---- objects
ob_cube = bpy.data.objects.new('Cube', me_cube)
ob_light = bpy.data.objects.new('Light', light_light)
ob_camera = bpy.data.objects.new('Camera', cam_camera)
ob_cube_001 = bpy.data.objects.new('Cube.001', me_cube_001)
ob_cube_002 = bpy.data.objects.new('Cube.002', me_cube_002)
ob_cube_003 = bpy.data.objects.new('Cube.003', me_cube_003)
ob_cube_004 = bpy.data.objects.new('Cube.004', me_cube_004)
ob_cube_005 = bpy.data.objects.new('Cube.005', me_cube_005)

# ---- transforms, parenting, visibility, modifiers, constraints
ob_cube.location = (0.0, 0.0, 1.043)
ob_cube.lock_rotations_4d = False
ob_cube.empty_display_type = 'ARROWS'
ob_cube.lineart.crease_threshold = 0.0
ob_light.location = (4.076, 1.005, 5.904)
ob_light.rotation_euler = (0.6503, 0.05522, 1.866)
ob_light.lock_rotations_4d = False
ob_light.empty_display_type = 'ARROWS'
ob_light.color = (0.0, 0.0, 0.0, 0.0)
ob_light.lineart.crease_threshold = 0.0
ob_camera.location = (7.359, -6.926, 4.958)
ob_camera.rotation_euler = (1.109, 0.0, 0.8149)
ob_camera.lock_rotations_4d = False
ob_camera.empty_display_type = 'ARROWS'
ob_camera.color = (0.0, 0.0, 0.0, 0.0)
ob_camera.display_type = 'WIRE'
ob_camera.lineart.crease_threshold = 0.0
ob_cube_001.location = (14.51, 0.0, 0.9764)
ob_cube_001.lock_rotations_4d = False
ob_cube_001.empty_display_type = 'ARROWS'
ob_cube_001.lineart.crease_threshold = 0.0
ob_cube_002.location = (0.0, 0.0, 1.043)
ob_cube_002.lock_rotations_4d = False
ob_cube_002.empty_display_type = 'ARROWS'
ob_cube_002.lineart.crease_threshold = 0.0
ob_cube_003.location = (10.86, 0.0, 1.043)
ob_cube_003.lock_rotations_4d = False
ob_cube_003.empty_display_type = 'ARROWS'
ob_cube_003.lineart.crease_threshold = 0.0
ob_cube_004.location = (10.86, 0.0, 1.043)
ob_cube_004.lock_rotations_4d = False
ob_cube_004.empty_display_type = 'ARROWS'
ob_cube_004.lineart.crease_threshold = 0.0
ob_cube_005.location = (8.265, 0.0, 1.043)
ob_cube_005.lock_rotations_4d = False
ob_cube_005.empty_display_type = 'ARROWS'
ob_cube_005.lineart.crease_threshold = 0.0

# ---- collection membership
col_collection.objects.link(ob_cube)
col_collection.objects.link(ob_light)
col_collection.objects.link(ob_camera)
col_collection.objects.link(ob_cube_001)
col_collection.objects.link(ob_cube_002)
col_collection.objects.link(ob_cube_003)
col_collection.objects.link(ob_cube_004)
col_collection.objects.link(ob_cube_005)

# ---- scene / render settings (as saved in the file)
scene.camera = ob_camera
scene.frame_start = 1; scene.frame_end = 250; scene.frame_set(1)
scene.render.engine = 'BLENDER_EEVEE_NEXT'
scene.cycles.use_denoising = False
scene.cycles.samples = 128
scene.cycles.sampling_pattern = 'TABULATED_SOBOL'
scene.cycles.use_adaptive_sampling = False
scene.cycles.use_light_tree = False
scene.view_settings.view_transform = 'Filmic'
bpy.context.view_layer.update()
